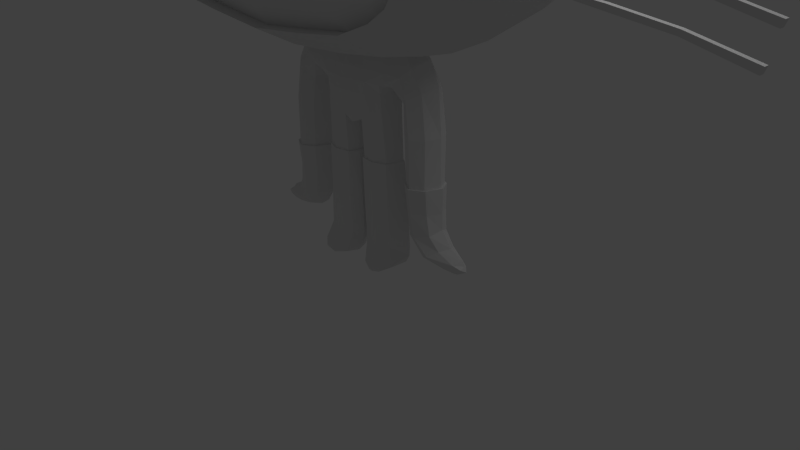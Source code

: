 # Source: megaman.blend  (saved by Blender 2.63.0; exported with 4.5.12 LTS)
import bpy
from mathutils import Matrix  # noqa: F401  (used for matrix-valued properties, if any)

bpy.ops.wm.read_factory_settings(use_empty=True)
scene = bpy.context.scene
scene.name = 'Scene'

# ---- collections
col_collection_1 = bpy.data.collections.new('Collection 1'); scene.collection.children.link(col_collection_1)

# ---- materials (node trees are filled in below, after node groups)
mat_color = bpy.data.materials.new('Color')
mat_color.alpha_threshold = 0.0
mat_color.use_transparent_shadow = False
mat_color.roughness = 0.5
mat_color.line_color = (0.0, 0.0, 0.0, 1.0)

# ---- material node trees

# ---- world
world_world = bpy.data.worlds.new('World'); scene.world = world_world
world_world.color = (0.05088, 0.05088, 0.05088)
world_world.use_sun_shadow = False
world_world.sun_shadow_jitter_overblur = 0.0
world_world.cycles.sampling_method = 'MANUAL'
world_world.cycles.sample_map_resolution = 256

# ---- cameras
cam_camera = bpy.data.cameras.new('Camera')
cam_camera.clip_end = 100.0
cam_camera.lens = 35.0
cam_camera.sensor_width = 32.0
cam_camera.sensor_height = 18.0
cam_camera.ortho_scale = 7.314
cam_camera.dof.focus_distance = 0.0
cam_camera.dof.aperture_fstop = 128.0

# ---- lights
light_lamp = bpy.data.lights.new('Lamp', 'POINT')
light_lamp.transmission_factor = 0.0
light_lamp.cutoff_distance = 30.0
light_lamp.energy = 100.0
light_lamp.shadow_buffer_clip_start = 1.001
light_lamp.shadow_soft_size = 1.0
light_lamp.shadow_maximum_resolution = 0.006
light_lamp.use_absolute_resolution = True
light_lamp.cycles.use_multiple_importance_sampling = False

# ---- meshes
me_cube = bpy.data.meshes.new('Cube')
me_cube.from_pydata([(1.175, -0.01715, 7.244), (2.47, -0.01715, 7.718), (2.612, -0.01715, 7.098), (2.539, -0.01715, 6.466), (2.494, -0.01715, 3.529), (1.831, -0.01715, 3.109), (0.724, 0.09475, 2.853), (-1.164e-10, 0.09887, 2.837), (0.7033, 1.051, 6.827), (-1.081e-10, -1.389, 6.591), (-1.164e-10, -1.677, 5.11), (0.7265, -1.652, 5.56), (1.31, -1.652, 5.597), (2.031, -1.652, 5.245), (2.175, -1.523, 4.001), (1.751, -1.523, 3.521), (0.7163, -1.523, 3.263), (-1.164e-10, -1.523, 3.192), (1.816, -0.4577, 6.774), (1.727, -0.01715, 7.563), (2.179, -0.2411, 7.281), (1.202, -0.01715, 1.909), (1.229, -0.01392, 1.005), (1.556, -0.01715, 0.514), (0.9962, -0.01715, 0.3993), (0.7089, -0.01715, 0.9945), (0.7125, -0.01715, 1.877), (2.239, -1.599, 4.667), (1.662, -1.652, 5.518), (0.3636, -1.622, 5.388), (2.78, -0.01715, 6.149), (1.157, -0.01715, 2.49), (0.7471, -0.01715, 0.6593), (0.5761, -0.01715, 2.321), (0.6144, -0.01305, 1.466), (0.5947, -0.2731, 0.1379), (0.1754, -0.2944, 0.08582), (2.237, 1.214, 4.395), (0.5667, 0.01004, 7.453), (1.024, -0.8225, 6.89), (1.954, -1.51, 3.677), (0.6766, -0.003357, 0.3667), (0.6516, -0.003357, 0.9152), (0.03494, -0.003357, 0.3542), (0.03368, -0.003357, 0.9106), (0.05747, -0.003357, 1.453), (0.06422, -0.003357, 1.869), (1.034, -0.01722, 2.77), (0.0, -0.2758, 1.867), (2.151, -1.084, 6.199), (1.589, -1.199, 6.357), (0.9174, -1.311, 6.479), (0.6784, -0.01715, 2.188), (-1.164e-10, -0.4107, 2.284), (1.329, -1.523, 3.344), (1.391, -0.01715, 2.955), (0.5759, -0.01715, 2.072), (0.3148, -0.2765, 2.023), (0.7333, -1.012, 2.968), (1.324, -0.9939, 3.037), (1.791, -1.012, 3.203), (2.255, -1.012, 3.509), (-1.164e-10, -0.5228, 2.842), (2.556, -1.019, 3.917), (2.238, -1.594, 4.402), (2.655, -1.04, 4.378), (2.636, -1.052, 4.823), (2.652, -1.057, 5.42), (2.817, -0.5518, 5.709), (2.065, -0.01715, 7.689), (2.58, -0.01715, 7.413), (2.625, -0.01715, 6.779), (0.3524, -0.3472, 0.03499), (2.463, -1.064, 5.79), (1.475, -0.4393, 6.945), (2.164, -0.325, 6.622), (0.9752, -0.302, 1.896), (1.204, -0.01715, 1.318), (0.7262, -0.01715, 1.321), (1.276, -0.01715, 0.3178), (0.9116, -0.281, 2.339), (0.9797, -0.2975, 1.319), (0.3293, -0.2835, 1.451), (0.3357, -0.2856, 0.3506), (0.6681, -0.003357, 0.2381), (0.3334, -0.2845, 0.9042), (1.379, -0.01715, 0.6073), (1.483, -0.01715, 0.3066), (1.236, -0.01715, 0.7939), (0.9776, -0.2834, 0.9986), (1.007, -0.2557, 0.6961), (1.187, -0.2305, 0.5033), (0.7922, -0.2498, 2.553), (0.5011, -0.212, 1.449), (0.1332, -0.2457, 1.447), (0.51, -0.2062, 0.9106), (0.1389, -0.2391, 0.9046), (0.5327, -0.202, 0.3663), (0.1357, -0.2157, 0.3541), (0.06005, -0.1209, 0.2159), (1.838, -1.652, 5.386), (-1.081e-10, 2.017, 5.983), (-1.081e-10, 1.403, 6.746), (-1.164e-10, 1.347, 3.25), (-1.164e-10, 0.6726, 2.969), (-1.164e-10, 2.201, 4.889), (1.52, 1.534, 4.86), (1.442, 1.362, 5.874), (1.255, 0.8361, 6.685), (1.547, 1.307, 3.964), (0.6754, 1.663, 5.921), (2.213, 1.082, 5.833), (2.21, 1.265, 4.846), (0.6821, 1.811, 4.867), (0.7092, 1.081, 6.73), (1.806, 0.512, 6.657), (2.301, 1.023, 4.09), (0.6924, 1.573, 3.895), (-1.164e-10, 1.887, 3.894), (0.6859, 1.144, 3.315), (1.473, 0.9439, 3.391), (0.7287, 0.605, 3.05), (1.442, 0.5707, 3.136), (2.426, 0.5389, 3.698), (-1.081e-10, -0.9915, 7.128), (-1.081e-10, -1.781, 5.708), (0.5368, -0.9833, 7.103), (1.189, 0.5043, 6.983), (-1.164e-10, -1.528, 5.102), (0.7258, -1.435, 5.565), (1.31, -1.435, 5.603), (1.972, -1.432, 5.251), (2.175, -1.362, 4.007), (1.75, -1.362, 3.527), (0.6884, -1.362, 3.269), (-1.164e-10, -1.362, 3.198), (-1.164e-10, -1.707, 3.996), (2.238, -1.49, 4.672), (1.534, -1.435, 5.524), (0.3529, -1.49, 5.398), (1.953, -1.348, 3.683), (1.328, -1.362, 3.35), (2.26, -1.433, 4.407), (1.773, -1.411, 5.408), (-1.081e-10, -1.268, 6.7), (1.288, -1.668, 4.004), (-1.164e-10, -1.676, 4.526), (2.631, -0.5761, 6.056), (2.378, -0.6361, 6.396), (-1.164e-10, -1.609, 4.839), (-1.164e-10, -1.666, 3.604), (1.277, -1.665, 4.531), (0.6775, -1.673, 4.529), (0.6828, -1.69, 3.996), (1.305, -1.574, 3.655), (0.6827, -1.628, 3.603), (0.6832, -1.635, 4.839), (1.264, -1.601, 4.861), (1.726, -1.538, 4.542), (1.693, -1.517, 4.888), (1.277, -1.492, 5.245), (0.6543, -1.515, 5.202), (1.746, -0.6767, 6.682), (1.374, -0.7046, 6.778), (2.41, -0.5113, 3.494), (2.693, -0.5159, 3.89), (1.811, -0.5143, 3.076), (1.377, -0.4975, 2.955), (0.7476, -0.508, 2.866), (-1.164e-10, -1.033, 2.931), (1.957, 0.3301, 6.972), (2.339, 0.07416, 7.538), (2.169, 0.1648, 7.286), (1.949, -0.3808, 6.918), (2.856, 1.028, 4.842), (2.905, 0.837, 5.428), (2.936, 0.337, 5.79), (2.936, -0.281, 5.79), (2.905, -0.781, 5.428), (2.856, -0.972, 4.842), (2.807, -0.781, 4.257), (2.776, -0.281, 3.895), (2.776, 0.337, 3.895), (2.807, 0.837, 4.257), (3.206, 0.8838, 4.856), (3.248, 0.7203, 5.358), (3.274, 0.2924, 5.667), (3.274, -0.2365, 5.667), (3.248, -0.6644, 5.358), (3.206, -0.8278, 4.856), (3.164, -0.6644, 4.355), (3.138, -0.2365, 4.045), (3.138, 0.2924, 4.045), (3.164, 0.7203, 4.355), (3.22, 0.696, 4.856), (3.253, 0.5684, 5.248), (3.274, 0.2344, 5.489), (3.274, -0.1785, 5.489), (3.253, -0.5125, 5.248), (3.22, -0.6401, 4.856), (3.187, -0.5125, 4.465), (3.167, -0.1785, 4.223), (3.167, 0.2344, 4.223), (3.187, 0.5684, 4.465), (-1.164e-10, -0.3614, 2.578), (0.3234, -0.3021, 2.58), (0.818, -1.595, 6.045), (2.078, 0.8445, 6.265), (1.365, 1.163, 6.298), (0.6207, 1.421, 6.344), (-1.081e-10, 1.765, 6.392), (2.519, 0.487, 6.215), (2.198, 0.3414, 6.531), (2.574, 0.712, 5.8), (1.451, -0.01715, 7.404), (0.5623, -0.2729, 2.567), (1.416, -0.1534, 0.4159), (1.626, -0.01715, 0.39), (0.3065, -0.3547, 2.287), (2.337, -0.1291, 7.542), (1.897, 0.7912, 3.504), (1.905, 0.4598, 3.305), (2.211, 1.206, 5.346), (1.533, 1.517, 4.399), (0.6872, 1.794, 4.406), (-1.164e-10, 2.133, 4.391), (-1.164e-10, 2.163, 5.442), (1.497, 1.509, 5.38), (0.6707, 1.806, 5.402), (1.731, -1.53, 4.005), (1.732, -1.464, 3.686), (1.644, -1.422, 5.245), (1.117, -0.5032, 7.07), (1.231, -1.259, 6.419), (0.7039, -1.151, 6.704), (0.7538, -1.315, 6.574), (0.3855, -1.744, 5.67), (1.431, -1.474, 6.011), (1.018, -1.652, 5.578), (1.018, -1.435, 5.584), (1.124, -1.538, 6.03), (0.7508, -1.706, 5.674), (1.05, -1.694, 5.685), (1.37, -1.644, 5.693), (1.9, -1.373, 5.917), (1.749, -1.589, 5.628), (2.209, -1.396, 5.705), (2.025, -1.573, 5.514), (2.449, -1.424, 5.392), (2.549, -1.333, 4.793), (2.231, -1.589, 5.318), (2.529, 1.059, 5.347), (2.539, 1.126, 4.552), (0.1462, -0.2562, 1.93), (0.4619, -0.2251, 2.058), (2.145, -1.49, 4.933), (2.15, -1.634, 4.956), (2.086, -0.671, 6.546), (2.287, -0.2633, 6.849), (2.395, -0.1765, 7.189), (2.287, 0.2276, 6.847), (2.398, 0.125, 7.19), (1.951, 0.1263, 7.421), (2.46, 0.06626, 7.475), (2.202, 0.06038, 7.614), (1.693, 0.2061, 7.175), (1.462, 0.3198, 6.958), (2.458, -0.1052, 7.477), (2.201, -0.07314, 7.616), (1.953, -0.1757, 7.422), (1.666, -0.2822, 7.141), (0.4492, -0.2323, 2.293), (0.8027, 0.215, 2.558), (0.9139, 0.1864, 2.338), (0.6188, -0.2101, 2.709), (0.975, 0.1955, 1.898), (0.9757, 0.1948, 1.315), (0.9767, 0.1894, 1.005), (1.017, 0.1799, 0.6992), (0.908, -0.1818, 2.673), (1.187, 0.1404, 0.5033), (1.416, 0.1074, 0.4159), (0.06063, -0.108, 1.868), (-1.164e-10, -0.2775, 2.809), (0.3463, -0.2048, 2.816), (0.3325, -0.2577, 2.707), (-1.164e-10, -0.2969, 2.708), (0.3441, 0.1415, 2.828), (0.172, 0.1262, 2.832), (0.6839, 0.2099, 2.423), (0.8212, 0.1573, 1.897), (0.8263, 0.1501, 1.314), (1.151, -0.1894, 0.9989), (0.8322, -0.203, 1.32), (1.132, -0.2069, 1.312), (1.131, -0.1986, 1.905), (1.06, -0.1793, 2.414), (0.8329, -0.1888, 0.9978), (0.8127, -0.2046, 1.889), (0.7764, -0.1795, 2.243), (0.68, -0.2607, 2.426), (0.5161, -0.3037, 2.428), (0.3297, 0.1326, 1.452), (0.3151, 0.1344, 2.025), (0.3399, 0.1554, 0.3655), (0.3331, 0.139, 0.9086), (0.0, 0.0499, 1.859), (-1.164e-10, 0.2226, 2.283), (-1.164e-10, 0.2252, 2.578), (-1.164e-10, 0.1617, 2.708), (0.3237, 0.227, 2.576), (0.3033, 0.2292, 2.286), (0.7571, 0.1582, 2.241), (0.8322, 0.1388, 1.004), (0.8693, -0.1834, 0.6644), (1.071, -0.1627, 0.4305), (1.055, 0.1437, 2.417), (0.9048, 0.1337, 2.671), (1.121, 0.1443, 1.91), (1.174, 0.1147, 0.7385), (1.117, 0.1353, 1.316), (1.134, 0.1435, 0.996), (1.184, -0.1806, 0.746), (1.303, -0.1473, 0.5771), (1.506, -0.1235, 0.4703), (1.3, 0.102, 0.572), (1.486, 0.06695, 0.4649), (0.3141, -0.3513, 2.43), (0.1403, 0.09504, 1.452), (0.1369, 0.09495, 0.9035), (1.346, 0.05949, 0.3609), (1.486, 0.04363, 0.3504), (0.858, 0.1221, 0.6653), (1.062, 0.0927, 0.4325), (1.534, -0.1125, 0.4021), (1.6, -0.09578, 0.4372), (1.517, 0.05527, 0.3979), (1.599, -0.01958, 0.4573), (1.556, 0.04678, 0.4274), (3.148, 0.6194, 4.874), (3.177, 0.5065, 5.221), (3.195, 0.2108, 5.435), (3.195, -0.1548, 5.435), (3.177, -0.4505, 5.221), (3.148, -0.5635, 4.874), (3.119, -0.4505, 4.528), (3.101, -0.1548, 4.314), (3.101, 0.2108, 4.314), (3.119, 0.5065, 4.528), (3.148, 0.02798, 4.874), (0.1492, 0.09253, 1.933), (0.1365, 0.1149, 0.3712), (0.3434, 0.1448, 0.2289), (0.5212, 0.1166, 0.3657), (0.4547, 0.1647, 2.302), (0.4616, 0.0702, 2.057), (0.4845, 0.06748, 1.46), (0.506, 0.08105, 0.9081), (0.1569, 0.09873, 0.2408), (0.522, 0.1127, 0.2303), (0.3481, 0.07881, 0.02664), (0.348, 0.1133, 0.06734), (0.605, 0.00198, 0.1299), (0.4996, 0.1121, 0.07163), (0.1794, 0.02489, 0.08571), (0.9292, -0.01715, 2.882), (0.3339, 0.1749, 2.708), (0.6194, 0.1543, 2.712), (0.5632, 0.2116, 2.571), (0.1498, 0.2329, 2.284), (0.1473, -0.3967, 2.284), (0.1619, 0.2218, 2.578), (0.1537, -0.3427, 2.578), (0.07918, -0.003357, 1.456), (0.1473, -0.2278, 1.452), (0.3235, -0.266, 1.454), (0.3218, 0.1188, 1.456), (0.4663, 0.05657, 1.462), (0.5923, -0.01513, 1.469), (0.4906, -0.1961, 1.455), (0.1468, 0.07956, 1.455), (0.4939, -0.3566, 0.07991), (0.8467, -0.01715, 0.5029), (0.7358, -0.1245, 2.859), (0.1505, -0.3866, 2.431), (-1.164e-10, -0.3924, 2.431), (0.3738, -0.5154, 2.854), (1.343, -0.09809, 0.3562), (1.49, -0.07457, 0.3427), (-1.164e-10, 0.2395, 2.433), (0.1558, 0.2444, 2.431), (0.3135, 0.2421, 2.431), (0.509, 0.2146, 2.433), (0.1662, -0.2773, 2.708), (0.167, 0.1732, 2.708), (0.1731, -0.2494, 2.812), (0.07591, -0.1156, 1.454), (0.4954, -0.1334, 0.05688), (0.05384, -0.1245, 1.45), (0.03516, -0.1212, 0.9076), (0.0342, -0.1095, 0.3541), (0.127, -0.1299, 0.07144), (0.3518, -0.1342, 0.007283), (0.3523, -0.388, 0.0799), (1.239, -0.01438, 1.318), (0.6909, -0.02088, 1.322), (0.9792, -0.3192, 1.316), (0.9762, 0.2176, 1.303), (0.8186, 0.171, 1.307), (0.8209, -0.2233, 1.319), (1.16, -0.2206, 1.317), (1.137, 0.1514, 1.303), (-1.081e-10, -0.6463, 7.296), (-1.081e-10, -1.214, 6.965), (0.5099, -1.14, 6.967), (0.5638, -0.6414, 7.281), (-1.081e-10, 0.1457, 7.507), (0.7733, 0.5327, 7.036), (-1.081e-10, 0.6651, 7.258), (-1.081e-10, 1.375, 6.873), (0.8537, 0.9967, 6.716), (0.7202, -0.872, 6.96), (0.6424, 0.555, 7.168), (0.7214, -0.5549, 7.135), (0.7011, -0.01715, 7.33), (-1.081e-10, -1.511, 6.608), (0.5725, -1.511, 6.593), (0.575, -1.855, 5.985), (-1.081e-10, -1.855, 5.985), (0.7571, -1.715, 5.73), (0.7522, -1.616, 6.051), (2.859, -0.7822, 3.912), (4.966, -0.7822, 3.593), (3.691, -0.7822, 3.827), (4.329, -0.7822, 3.747), (3.277, -0.7822, 3.88), (4.991, -0.7822, 3.66), (4.343, -0.7822, 3.801), (3.695, -0.7822, 3.886), (2.863, -0.7822, 3.947), (3.279, -0.7822, 3.923), (2.859, -0.8372, 3.912), (4.966, -0.8372, 3.593), (3.691, -0.8372, 3.827), (4.329, -0.8372, 3.747), (3.277, -0.8372, 3.88), (4.991, -0.8372, 3.66), (4.343, -0.8372, 3.801), (3.695, -0.8372, 3.886), (2.863, -0.8372, 3.947), (3.279, -0.8372, 3.923), (2.672, -0.8362, 3.962), (2.681, -0.7822, 3.962), (2.659, -0.8357, 3.925), (2.666, -0.7884, 3.924), (5.046, -0.7822, 3.925), (3.77, -0.7822, 4.112), (4.408, -0.7822, 4.074), (3.357, -0.7822, 4.139), (5.071, -0.7822, 3.992), (4.423, -0.7822, 4.128), (3.774, -0.7822, 4.171), (3.359, -0.7822, 4.182), (5.046, -0.8372, 3.925), (3.77, -0.8372, 4.112), (4.408, -0.8372, 4.074), (3.357, -0.8372, 4.139), (5.071, -0.8372, 3.992), (4.423, -0.8372, 4.128), (3.774, -0.8372, 4.171), (3.359, -0.8372, 4.182), (2.743, -0.8326, 4.184), (2.738, -0.8308, 4.147), (3.357, -0.785, 4.139), (3.359, -0.785, 4.182), (2.78, -0.7887, 4.184), (2.753, -0.7869, 4.147)], [(119, 120), (65, 142), (36, 361), (97, 304), (22, 277), (317, 92), (317, 274), (102, 420), (435, 441)], [(134, 135, 17, 16), (29, 139, 129, 11), (142, 64, 27, 137), (129, 239, 238, 11), (140, 40, 14, 132), (143, 131, 13, 100), (141, 54, 15, 133), (138, 28, 12, 130), (142, 132, 14, 64), (140, 133, 15, 40), (143, 100, 28, 138), (141, 134, 16, 54), (191, 190, 180, 181), (185, 184, 174, 175), (192, 191, 181, 182), (186, 185, 175, 176), (193, 192, 182, 183), (187, 186, 176, 177), (193, 183, 174, 184), (188, 187, 177, 178), (189, 188, 178, 179), (190, 189, 179, 180), (200, 199, 189, 190), (201, 200, 190, 191), (195, 194, 184, 185), (202, 201, 191, 192), (196, 195, 185, 186), (203, 202, 192, 193), (197, 196, 186, 187), (203, 193, 184, 194), (198, 197, 187, 188), (199, 198, 188, 189), (139, 29, 10, 128), (239, 130, 12, 238), (263, 1, 70), (263, 171, 1), (1, 171, 264), (70, 1, 267), (267, 1, 219), (219, 1, 268), (268, 1, 69), (267, 259, 2, 70), (71, 2, 259, 258), (259, 20, 173, 258), (267, 219, 20, 259), (269, 20, 219, 268), (171, 172, 262, 264), (264, 262, 19, 69), (69, 1, 264), (263, 261, 172, 171), (70, 2, 261, 263), (260, 170, 172, 261), (260, 261, 2, 71), (270, 173, 20, 269), (69, 19, 269, 268), (270, 269, 19, 214), (258, 173, 18, 75), (74, 18, 173, 270), (258, 75, 3, 71), (115, 170, 260, 212), (71, 3, 212, 260), (214, 0, 74, 270), (265, 262, 172, 170), (265, 214, 19, 262), (266, 265, 170, 115), (115, 127, 266), (265, 266, 0, 214), (163, 162, 18, 74), (257, 49, 148), (75, 18, 162, 257), (246, 73, 49), (244, 246, 49), (162, 50, 257), (257, 50, 49), (244, 49, 50, 237), (148, 3, 75, 257), (209, 210, 102, 114), (416, 38, 422, 418), (144, 234, 414, 413), (420, 8, 422, 417), (126, 421, 423, 415), (211, 212, 3, 30), (147, 148, 49, 73), (207, 115, 212, 211), (233, 163, 39, 51), (50, 162, 163, 233), (237, 50, 233, 240), (240, 233, 51, 206), (9, 235, 234, 144), (237, 240, 242, 243), (241, 242, 240, 429), (244, 237, 243, 245), (118, 117, 119, 103), (228, 113, 105, 226), (225, 105, 113, 224), (228, 110, 107, 227), (111, 222, 227, 107), (37, 223, 106, 112), (113, 106, 223, 224), (220, 120, 109), (117, 109, 120, 122, 121, 119), (227, 222, 112, 106), (112, 222, 251), (227, 106, 113, 228), (117, 224, 223, 109), (117, 118, 225, 224), (221, 4, 5), (242, 238, 12, 243), (58, 16, 17, 169), (67, 66, 179, 178), (180, 179, 66, 65), (55, 122, 221, 5), (5, 166, 167, 55), (181, 165, 164, 4), (166, 60, 59, 167), (60, 166, 164, 61), (63, 472, 471, 65), (67, 68, 147, 73), (221, 123, 4), (182, 4, 123), (120, 220, 221, 122), (221, 220, 123), (30, 147, 68, 177), (452, 476, 472, 451), (30, 177, 176), (68, 67, 178, 177), (30, 176, 213, 211), (344, 343, 198, 199), (249, 27, 64), (420, 209, 114), (209, 110, 101, 210), (226, 101, 110, 228), (208, 209, 420), (115, 207, 208, 108), (107, 110, 209, 208), (208, 207, 111, 107), (127, 115, 108), (112, 252, 37), (116, 220, 109), (37, 116, 109, 223), (183, 123, 116), (220, 116, 123), (266, 127, 0), (174, 251, 175), (175, 213, 176), (182, 123, 183), (174, 183, 252), (251, 174, 112), (174, 252, 112), (183, 116, 252), (252, 116, 37), (111, 207, 211, 213), (111, 213, 251, 222), (251, 213, 175), (234, 235, 51), (61, 164, 165, 63), (180, 165, 181), (182, 181, 4), (39, 421, 234, 51), (0, 232, 74), (232, 39, 163, 74), (30, 3, 148, 147), (244, 247, 246), (245, 247, 244), (246, 67, 73), (248, 67, 246), (65, 64, 14, 63), (61, 63, 14, 40), (236, 125, 29), (29, 125, 10), (61, 40, 15, 60), (59, 60, 15, 54), (58, 168, 167, 59), (59, 54, 16, 58), (250, 249, 248), (250, 248, 246, 247), (66, 67, 248, 249), (249, 65, 66), (247, 100, 13, 250), (247, 245, 28, 100), (250, 27, 249), (28, 245, 243, 12), (65, 249, 64), (236, 29, 11, 241), (242, 241, 11, 238), (4, 164, 166, 5), (345, 344, 199, 200), (346, 345, 200, 201), (340, 339, 194, 195), (347, 346, 201, 202), (341, 340, 195, 196), (348, 347, 202, 203), (342, 341, 196, 197), (348, 203, 194, 339), (343, 342, 197, 198), (342, 349, 341), (343, 349, 342), (344, 349, 343), (341, 349, 340), (347, 349, 346), (348, 339, 349), (340, 349, 339), (348, 349, 347), (346, 349, 345), (345, 349, 344), (58, 386, 168), (386, 169, 62), (386, 58, 169), (155, 153, 136, 150), (156, 149, 146, 152), (152, 153, 145, 151), (157, 156, 152, 151), (159, 157, 151, 158), (146, 136, 153, 152), (158, 151, 145, 229), (145, 153, 155, 154), (255, 256, 13, 131), (159, 255, 131, 231), (161, 128, 149, 156), (137, 255, 159, 158), (157, 160, 161, 156), (157, 159, 231, 160), (230, 140, 132, 229), (230, 133, 140), (155, 134, 141, 154), (150, 135, 134, 155), (133, 230, 154, 141), (230, 229, 145, 154), (231, 143, 138), (139, 161, 129), (161, 139, 128), (158, 142, 137), (158, 229, 132, 142), (231, 138, 130, 160), (161, 239, 129), (160, 130, 239), (160, 239, 161), (323, 324, 23, 86), (326, 325, 86, 23), (330, 79, 24, 333), (320, 318, 21, 77), (337, 23, 324, 335), (23, 337, 338, 326), (318, 316, 31, 21), (331, 217, 87), (88, 86, 325, 319), (86, 88, 322, 323), (323, 322, 90, 91), (335, 334, 217), (324, 323, 91, 216), (334, 335, 324, 216), (336, 217, 331), (337, 335, 217), (338, 217, 336), (338, 337, 217), (294, 77, 21, 295), (76, 81, 294, 295), (88, 22, 292, 322), (89, 90, 322, 292), (21, 31, 296, 295), (295, 296, 80, 76), (31, 47, 279, 296), (296, 279, 92, 80), (316, 317, 47, 31), (316, 318, 275, 273), (318, 320, 276, 275), (319, 321, 22, 88), (321, 319, 278, 277), (325, 280, 278, 319), (325, 326, 281, 280), (277, 278, 332, 313), (80, 92, 300, 299), (76, 80, 299, 298), (298, 293, 81, 76), (297, 314, 90, 89), (334, 388, 217), (217, 388, 87), (388, 334, 216, 387), (314, 315, 91, 90), (315, 387, 216, 91), (382, 315, 314), (314, 32, 382), (314, 297, 25, 32), (32, 25, 313, 332), (382, 32, 332), (332, 278, 280, 333), (332, 333, 382), (280, 281, 330, 333), (336, 281, 326, 338), (87, 388, 387, 79), (79, 387, 315, 24), (315, 382, 24), (382, 333, 24), (331, 330, 281, 336), (331, 87, 79, 330), (316, 273, 272, 317), (273, 275, 290, 312), (293, 298, 26, 78), (275, 276, 291, 290), (279, 47, 383), (279, 383, 274), (274, 285, 205, 215), (301, 300, 92, 215), (215, 92, 279, 274), (299, 52, 26, 298), (299, 300, 33, 52), (271, 218, 57, 254), (215, 205, 327, 301), (327, 218, 271, 301), (355, 303, 311, 354), (167, 365, 55), (365, 167, 168, 383), (301, 33, 300), (272, 273, 312, 289), (52, 33, 289, 312), (312, 290, 26, 52), (78, 26, 290, 291), (384, 370, 218, 327), (254, 57, 375, 379), (327, 205, 372, 384), (372, 204, 385, 384), (384, 385, 53, 370), (393, 372, 205, 285), (253, 57, 218, 370), (56, 33, 271, 254), (355, 354, 33, 56), (393, 286, 204, 372), (394, 371, 308, 309), (366, 310, 371, 394), (367, 368, 310, 366), (392, 391, 310, 368), (371, 310, 391, 390), (390, 389, 308, 371), (390, 369, 307, 389), (391, 311, 369, 390), (392, 368, 272, 289), (383, 47, 365), (365, 47, 6), (6, 317, 367), (6, 47, 317), (317, 272, 368, 367), (143, 231, 131), (393, 285, 284, 395), (392, 354, 311, 391), (289, 354, 392), (289, 33, 354), (271, 33, 301), (395, 283, 286, 393), (274, 383, 284), (274, 284, 285), (121, 365, 6), (6, 367, 287), (288, 287, 366, 394), (287, 367, 366), (365, 121, 122), (365, 122, 55), (370, 53, 48, 253), (282, 253, 48), (288, 394, 309, 7), (379, 378, 56, 254), (369, 311, 303, 350), (369, 350, 306, 307), (93, 95, 42, 34), (34, 42, 357, 356), (95, 93, 82, 85), (374, 396, 398, 94), (328, 302, 305, 329), (329, 44, 45, 328), (85, 82, 94, 96), (85, 83, 97, 95), (96, 98, 83, 85), (356, 357, 305, 302), (41, 42, 95, 97), (304, 305, 357, 353), (351, 329, 305, 304), (353, 357, 42, 41), (350, 46, 306), (373, 46, 350, 380), (94, 398, 399, 96), (351, 304, 352, 358), (99, 43, 351, 358), (43, 44, 329, 351), (84, 41, 97), (36, 83, 98), (396, 373, 45, 398), (99, 36, 98), (359, 352, 304, 353), (359, 353, 41, 84), (97, 35, 84), (97, 83, 35), (84, 35, 362), (358, 352, 361, 364), (364, 99, 358), (363, 361, 352, 359), (359, 84, 362), (397, 363, 362), (397, 362, 35), (359, 362, 363), (253, 374, 375, 57), (375, 374, 94, 82), (379, 375, 82, 93), (378, 379, 93, 34), (377, 355, 56, 378), (328, 380, 376, 302), (377, 376, 303, 355), (377, 378, 34, 356), (377, 356, 302, 376), (380, 328, 45, 373), (96, 399, 400, 98), (98, 400, 99), (44, 399, 398, 45), (83, 381, 35), (364, 361, 360), (361, 363, 360), (386, 284, 383, 168), (386, 395, 284), (395, 386, 62), (283, 395, 62), (121, 104, 103, 119), (104, 121, 287), (287, 121, 6), (396, 374, 253, 282), (376, 380, 350, 303), (373, 396, 282, 46), (403, 36, 72), (403, 83, 36), (381, 83, 403), (403, 72, 381), (381, 397, 35), (99, 401, 36), (72, 36, 402), (402, 397, 381), (364, 401, 99), (402, 36, 401), (381, 72, 402), (397, 402, 360, 363), (402, 364, 360), (402, 401, 364), (99, 400, 43), (43, 400, 399, 44), (255, 137, 27, 256), (256, 250, 13), (27, 250, 256), (46, 48, 306), (46, 282, 48), (411, 407, 276, 320), (408, 405, 78, 291), (320, 77, 404, 411), (294, 81, 406, 410), (410, 404, 77, 294), (409, 406, 81, 293), (291, 276, 407, 408), (293, 78, 405, 409), (297, 89, 406, 409), (89, 292, 410, 406), (410, 292, 22, 404), (321, 411, 404, 22), (297, 409, 405, 25), (408, 313, 25, 405), (313, 408, 407, 277), (411, 321, 277, 407), (421, 39, 232, 423), (419, 418, 422, 8), (8, 420, 114), (126, 124, 413, 414), (412, 124, 126, 415), (415, 423, 424, 38), (424, 423, 232, 0), (234, 421, 126, 414), (38, 424, 417, 422), (417, 424, 0, 127), (415, 38, 416, 412), (208, 420, 108), (417, 127, 108, 420), (8, 114, 102, 419), (428, 427, 426, 425), (235, 9, 425, 426), (428, 125, 429, 427), (430, 206, 51, 235), (429, 236, 241), (426, 427, 430, 235), (206, 430, 429), (430, 427, 429), (429, 125, 236), (206, 429, 240), (288, 104, 287), (288, 7, 104), (442, 432, 436, 446), (446, 436, 437, 447), (447, 437, 438, 448), (444, 434, 432, 442), (450, 440, 439, 449), (445, 441, 431, 435), (450, 448, 438, 440), (444, 443, 433, 434), (445, 435, 433, 443), (444, 442, 446, 447), (440, 438, 433, 435), (434, 433, 438, 437), (437, 436, 432, 434), (447, 448, 443, 444), (445, 443, 448, 450), (450, 449, 441, 445), (435, 431, 439, 440), (165, 452, 454), (475, 471, 472, 476), (451, 63, 453), (165, 454, 453, 63), (65, 471, 475, 180), (453, 441, 449, 451), (454, 452, 439, 431), (441, 453, 454, 431), (451, 449, 439, 452), (463, 467, 459, 455), (467, 468, 460, 459), (468, 469, 461, 460), (465, 463, 455, 457), (470, 462, 461, 469), (465, 457, 456, 464), (466, 464, 456, 458), (465, 468, 467, 463), (462, 458, 456, 461), (457, 460, 461, 456), (460, 457, 455, 459), (468, 465, 464, 469), (466, 470, 469, 464), (473, 474, 470, 466), (474, 475, 471, 470), (473, 466, 472, 476), (473, 476, 475, 474), (472, 63, 451), (165, 476, 452), (475, 165, 180), (165, 475, 476), (471, 472, 466, 470)])
_uv = me_cube.uv_layers.new(name='UVMap')
_uv.uv.foreach_set('vector', [0.1547, 0.341, 0.08933, 0.288, 0.1063, 0.2691, 0.1693, 0.3296, 0.06261, 0.6013, 0.06844, 0.5845, 0.1147, 0.5913, 0.114, 0.6149, 0.2363, 0.4836, 0.2458, 0.4852, 0.2425, 0.5043, 0.2343, 0.502, 0.1147, 0.5913, 0.1424, 0.587, 0.1473, 0.6088, 0.114, 0.6149, 0.2298, 0.4303, 0.2407, 0.426, 0.2476, 0.4556, 0.2368, 0.4559, 0.2018, 0.557, 0.214, 0.5444, 0.2295, 0.5494, 0.2184, 0.5651, 0.2009, 0.384, 0.2116, 0.375, 0.2324, 0.4081, 0.2222, 0.4144, 0.186, 0.5706, 0.2063, 0.5799, 0.1773, 0.5997, 0.1689, 0.5811, 0.2363, 0.4836, 0.2368, 0.4559, 0.2476, 0.4556, 0.2458, 0.4852, 0.2298, 0.4303, 0.2222, 0.4144, 0.2324, 0.4081, 0.2407, 0.426, 0.2018, 0.557, 0.2184, 0.5651, 0.2063, 0.5799, 0.186, 0.5706, 0.2009, 0.384, 0.1547, 0.341, 0.1693, 0.3296, 0.2116, 0.375, 0.3477, 0.4755, 0.3282, 0.4916, 0.3115, 0.4791, 0.3409, 0.455, 0.3924, 0.5352, 0.399, 0.513, 0.4172, 0.511, 0.4081, 0.5439, 0.3728, 0.4755, 0.3477, 0.4755, 0.3409, 0.455, 0.3791, 0.4551, 0.3747, 0.5501, 0.3924, 0.5352, 0.4081, 0.5439, 0.3821, 0.5668, 0.3921, 0.4906, 0.3728, 0.4755, 0.3791, 0.4551, 0.4073, 0.4785, 0.3512, 0.5512, 0.3747, 0.5501, 0.3821, 0.5668, 0.3462, 0.569, 0.3921, 0.4906, 0.4073, 0.4785, 0.4172, 0.511, 0.399, 0.513, 0.3315, 0.5384, 0.3512, 0.5512, 0.3462, 0.569, 0.3162, 0.5493, 0.3226, 0.5159, 0.3315, 0.5384, 0.3162, 0.5493, 0.3031, 0.5154, 0.3282, 0.4916, 0.3226, 0.5159, 0.3031, 0.5154, 0.3115, 0.4791, 0.3357, 0.4965, 0.3311, 0.5153, 0.3226, 0.5159, 0.3282, 0.4916, 0.3508, 0.4842, 0.3357, 0.4965, 0.3282, 0.4916, 0.3477, 0.4755, 0.3857, 0.5306, 0.3909, 0.5131, 0.399, 0.513, 0.3924, 0.5352, 0.3701, 0.484, 0.3508, 0.4842, 0.3477, 0.4755, 0.3728, 0.4755, 0.3717, 0.5422, 0.3857, 0.5306, 0.3924, 0.5352, 0.3747, 0.5501, 0.3852, 0.4955, 0.3701, 0.484, 0.3728, 0.4755, 0.3921, 0.4906, 0.3533, 0.5431, 0.3717, 0.5422, 0.3747, 0.5501, 0.3512, 0.5512, 0.3852, 0.4955, 0.3921, 0.4906, 0.399, 0.513, 0.3909, 0.5131, 0.3379, 0.5329, 0.3533, 0.5431, 0.3512, 0.5512, 0.3315, 0.5384, 0.3311, 0.5153, 0.3379, 0.5329, 0.3315, 0.5384, 0.3226, 0.5159, 0.06844, 0.5845, 0.06261, 0.6013, 0.0, 0.5728, 0.01402, 0.5508, 0.1424, 0.587, 0.1689, 0.5811, 0.1773, 0.5997, 0.1473, 0.6088, 0.8867, 0.2465, 0.8586, 0.2418, 0.8942, 0.2306, 0.8867, 0.2465, 0.8787, 0.2581, 0.8586, 0.2418, 0.8586, 0.2418, 0.8787, 0.2581, 0.8696, 0.2701, 0.8237, 0.2306, 0.8586, 0.2418, 0.831, 0.2466, 0.831, 0.2466, 0.8586, 0.2418, 0.8384, 0.2585, 0.8384, 0.2585, 0.8586, 0.2418, 0.8489, 0.2701, 0.8489, 0.2701, 0.8586, 0.2418, 0.8585, 0.281, 0.831, 0.2466, 0.8019, 0.2584, 0.7895, 0.2311, 0.8237, 0.2306, 0.7557, 0.2343, 0.7895, 0.2311, 0.8019, 0.2584, 0.7686, 0.2772, 0.8019, 0.2584, 0.814, 0.2799, 0.7815, 0.3129, 0.7686, 0.2772, 0.831, 0.2466, 0.8384, 0.2585, 0.814, 0.2799, 0.8019, 0.2584, 0.8338, 0.2977, 0.814, 0.2799, 0.8384, 0.2585, 0.8489, 0.2701, 0.8787, 0.2581, 0.9019, 0.2815, 0.8822, 0.2987, 0.8696, 0.2701, 0.8696, 0.2701, 0.8822, 0.2987, 0.858, 0.3128, 0.8585, 0.281, 0.8585, 0.281, 0.8586, 0.2418, 0.8696, 0.2701, 0.8867, 0.2465, 0.9165, 0.2588, 0.9019, 0.2815, 0.8787, 0.2581, 0.8942, 0.2306, 0.9301, 0.2315, 0.9165, 0.2588, 0.8867, 0.2465, 0.9518, 0.2807, 0.9307, 0.3152, 0.9019, 0.2815, 0.9165, 0.2588, 0.9518, 0.2807, 0.9165, 0.2588, 0.9301, 0.2315, 0.9659, 0.2351, 0.814, 0.3343, 0.7815, 0.3129, 0.814, 0.2799, 0.8338, 0.2977, 0.8585, 0.281, 0.858, 0.3128, 0.8338, 0.2977, 0.8489, 0.2701, 0.814, 0.3343, 0.8338, 0.2977, 0.858, 0.3128, 0.8571, 0.3435, 0.7686, 0.2772, 0.7815, 0.3129, 0.7688, 0.331, 0.7471, 0.2947, 0.7949, 0.3613, 0.7688, 0.331, 0.7815, 0.3129, 0.814, 0.3343, 0.7686, 0.2772, 0.7471, 0.2947, 0.7233, 0.2462, 0.7557, 0.2343, 0.9617, 0.3453, 0.9307, 0.3152, 0.9518, 0.2807, 0.9843, 0.3017, 0.9659, 0.2351, 1.0, 0.248, 0.9843, 0.3017, 0.9518, 0.2807, 0.8571, 0.3435, 0.856, 0.3768, 0.7949, 0.3613, 0.814, 0.3343, 0.8969, 0.3328, 0.8822, 0.2987, 0.9019, 0.2815, 0.9307, 0.3152, 0.8969, 0.3328, 0.8571, 0.3435, 0.858, 0.3128, 0.8822, 0.2987, 0.9113, 0.3656, 0.8969, 0.3328, 0.9307, 0.3152, 0.9617, 0.3453, 0.4168, 0.6655, 0.4342, 0.7325, 0.406, 0.7108, 0.8969, 0.3328, 0.9113, 0.3656, 0.856, 0.3768, 0.8571, 0.3435, 0.2952, 0.712, 0.3082, 0.6763, 0.3306, 0.6777, 0.3297, 0.7142, 0.3153, 0.6461, 0.2828, 0.6175, 0.3222, 0.6221, 0.3435, 0.6461, 0.3306, 0.6777, 0.3082, 0.6763, 0.3153, 0.6461, 0.2587, 0.5802, 0.2893, 0.5806, 0.2828, 0.6175, 0.246, 0.6071, 0.2587, 0.5802, 0.2828, 0.6175, 0.3082, 0.6763, 0.2511, 0.658, 0.3153, 0.6461, 0.3153, 0.6461, 0.2511, 0.658, 0.2828, 0.6175, 0.246, 0.6071, 0.2828, 0.6175, 0.2511, 0.658, 0.2111, 0.6354, 0.3222, 0.6221, 0.3645, 0.6169, 0.3435, 0.6461, 0.3153, 0.6461, 0.581, 0.6932, 0.6786, 0.7244, 0.6321, 0.7895, 0.5298, 0.7404, 0.4184, 0.9285, 0.3875, 0.8402, 0.4618, 0.8029, 0.5136, 0.8889, 0.1316, 0.8404, 0.2104, 0.7634, 0.2165, 0.8097, 0.1679, 0.8734, 0.5119, 0.7299, 0.5243, 0.7504, 0.4618, 0.8029, 0.4563, 0.7783, 0.2427, 0.8198, 0.2575, 0.7875, 0.3047, 0.8027, 0.2945, 0.833, 0.3978, 0.6019, 0.394, 0.6356, 0.3645, 0.6169, 0.363, 0.592, 0.3265, 0.5932, 0.3222, 0.6221, 0.2828, 0.6175, 0.2893, 0.5806, 0.4353, 0.6193, 0.4168, 0.6655, 0.394, 0.6356, 0.3978, 0.6019, 0.2261, 0.6874, 0.2952, 0.712, 0.2735, 0.7503, 0.2006, 0.7172, 0.2511, 0.658, 0.3082, 0.6763, 0.2952, 0.712, 0.2261, 0.6874, 0.2111, 0.6354, 0.2511, 0.658, 0.2261, 0.6874, 0.1826, 0.653, 0.1826, 0.653, 0.2261, 0.6874, 0.2006, 0.7172, 0.1512, 0.6715, 0.1107, 0.8193, 0.1908, 0.7405, 0.2104, 0.7634, 0.1316, 0.8404, 0.2111, 0.6354, 0.1826, 0.653, 0.1546, 0.6194, 0.1871, 0.6067, 0.1209, 0.6298, 0.1546, 0.6194, 0.1826, 0.653, 0.124, 0.6365, 0.246, 0.6071, 0.2111, 0.6354, 0.1871, 0.6067, 0.2183, 0.5873, 0.6777, 0.3516, 0.5819, 0.3796, 0.5311, 0.3058, 0.6131, 0.2565, 0.6199, 0.5665, 0.6181, 0.4995, 0.7233, 0.4947, 0.7233, 0.5753, 0.7095, 0.4235, 0.7233, 0.4947, 0.6181, 0.4995, 0.6092, 0.4427, 0.6199, 0.5665, 0.6038, 0.6331, 0.5138, 0.6063, 0.5231, 0.556, 0.4478, 0.582, 0.4588, 0.5462, 0.5231, 0.556, 0.5138, 0.6063, 0.4523, 0.4764, 0.5144, 0.4627, 0.5226, 0.5059, 0.4607, 0.5091, 0.6181, 0.4995, 0.5226, 0.5059, 0.5144, 0.4627, 0.6092, 0.4427, 0.4296, 0.3959, 0.4583, 0.3648, 0.4934, 0.4218, 0.5819, 0.3796, 0.4934, 0.4218, 0.4583, 0.3648, 0.4214, 0.3366, 0.4666, 0.2567, 0.5311, 0.3058, 0.5231, 0.556, 0.4588, 0.5462, 0.4607, 0.5091, 0.5226, 0.5059, 0.4607, 0.5091, 0.4588, 0.5462, 0.435, 0.5433, 0.5231, 0.556, 0.5226, 0.5059, 0.6181, 0.4995, 0.6199, 0.5665, 0.5819, 0.3796, 0.6092, 0.4427, 0.5144, 0.4627, 0.4934, 0.4218, 0.5819, 0.3796, 0.6777, 0.3516, 0.7095, 0.4235, 0.6092, 0.4427, 0.3999, 0.3794, 0.3574, 0.4238, 0.3579, 0.3599, 0.1546, 0.6194, 0.1473, 0.6088, 0.1773, 0.5997, 0.1871, 0.6067, 0.2197, 0.2834, 0.1693, 0.3296, 0.1063, 0.2691, 0.1574, 0.2177, 0.293, 0.5526, 0.2895, 0.5145, 0.3031, 0.5154, 0.3162, 0.5493, 0.3115, 0.4791, 0.3031, 0.5154, 0.2895, 0.5145, 0.2922, 0.4862, 0.3589, 0.3089, 0.4214, 0.3366, 0.3999, 0.3794, 0.3579, 0.3599, 0.3579, 0.3599, 0.3143, 0.3621, 0.3066, 0.3186, 0.3589, 0.3089, 0.3409, 0.455, 0.326, 0.453, 0.3229, 0.4196, 0.3574, 0.4238, 0.3143, 0.3621, 0.2731, 0.3784, 0.2562, 0.3366, 0.3066, 0.3186, 0.2731, 0.3784, 0.3143, 0.3621, 0.3229, 0.4196, 0.2856, 0.4197, 0.2921, 0.4546, 0.3074, 0.4716, 0.3071, 0.474, 0.2922, 0.4862, 0.293, 0.5526, 0.3284, 0.5681, 0.3265, 0.5932, 0.2893, 0.5806, 0.3999, 0.3794, 0.3973, 0.4314, 0.3574, 0.4238, 0.3791, 0.4551, 0.3574, 0.4238, 0.3973, 0.4314, 0.4583, 0.3648, 0.4296, 0.3959, 0.3999, 0.3794, 0.4214, 0.3366, 0.3999, 0.3794, 0.4296, 0.3959, 0.3973, 0.4314, 0.363, 0.592, 0.3265, 0.5932, 0.3284, 0.5681, 0.3462, 0.569, 0.3092, 0.459, 0.3103, 0.4716, 0.3074, 0.4716, 0.3058, 0.4592, 0.363, 0.592, 0.3462, 0.569, 0.3821, 0.5668, 0.3284, 0.5681, 0.293, 0.5526, 0.3162, 0.5493, 0.3462, 0.569, 0.363, 0.592, 0.3821, 0.5668, 0.413, 0.5743, 0.3978, 0.6019, 0.3357, 0.5154, 0.3415, 0.5303, 0.3379, 0.5329, 0.3311, 0.5153, 0.2709, 0.5129, 0.2425, 0.5043, 0.2458, 0.4852, 0.5119, 0.7299, 0.581, 0.6932, 0.5298, 0.7404, 0.581, 0.6932, 0.6038, 0.6331, 0.708, 0.6567, 0.6786, 0.7244, 0.7233, 0.5753, 0.708, 0.6567, 0.6038, 0.6331, 0.6199, 0.5665, 0.4974, 0.652, 0.581, 0.6932, 0.5119, 0.7299, 0.4168, 0.6655, 0.4353, 0.6193, 0.4974, 0.652, 0.47, 0.6991, 0.5138, 0.6063, 0.6038, 0.6331, 0.581, 0.6932, 0.4974, 0.652, 0.4974, 0.652, 0.4353, 0.6193, 0.4478, 0.582, 0.5138, 0.6063, 0.4342, 0.7325, 0.4168, 0.6655, 0.47, 0.6991, 0.4607, 0.5091, 0.4341, 0.4914, 0.4523, 0.4764, 0.4352, 0.4558, 0.4296, 0.3959, 0.4934, 0.4218, 0.4523, 0.4764, 0.4352, 0.4558, 0.4934, 0.4218, 0.5144, 0.4627, 0.4073, 0.4785, 0.3973, 0.4314, 0.4352, 0.4558, 0.4296, 0.3959, 0.4352, 0.4558, 0.3973, 0.4314, 0.406, 0.7108, 0.4342, 0.7325, 0.3753, 0.7558, 0.4172, 0.511, 0.435, 0.5433, 0.4081, 0.5439, 0.4081, 0.5439, 0.413, 0.5743, 0.3821, 0.5668, 0.3791, 0.4551, 0.3973, 0.4314, 0.4073, 0.4785, 0.4172, 0.511, 0.4073, 0.4785, 0.4341, 0.4914, 0.435, 0.5433, 0.4172, 0.511, 0.4607, 0.5091, 0.4172, 0.511, 0.4341, 0.4914, 0.4607, 0.5091, 0.4073, 0.4785, 0.4352, 0.4558, 0.4341, 0.4914, 0.4341, 0.4914, 0.4352, 0.4558, 0.4523, 0.4764, 0.4478, 0.582, 0.4353, 0.6193, 0.3978, 0.6019, 0.413, 0.5743, 0.4478, 0.582, 0.413, 0.5743, 0.435, 0.5433, 0.4588, 0.5462, 0.435, 0.5433, 0.413, 0.5743, 0.4081, 0.5439, 0.2104, 0.7634, 0.1908, 0.7405, 0.2006, 0.7172, 0.2856, 0.4197, 0.3229, 0.4196, 0.326, 0.453, 0.2921, 0.4546, 0.3115, 0.4791, 0.326, 0.453, 0.3409, 0.455, 0.3791, 0.4551, 0.3409, 0.455, 0.3574, 0.4238, 0.2735, 0.7503, 0.2575, 0.7875, 0.2104, 0.7634, 0.2006, 0.7172, 0.3753, 0.7558, 0.3182, 0.7545, 0.3297, 0.7142, 0.3182, 0.7545, 0.2735, 0.7503, 0.2952, 0.712, 0.3297, 0.7142, 0.363, 0.592, 0.3645, 0.6169, 0.3222, 0.6221, 0.3265, 0.5932, 0.246, 0.6071, 0.2364, 0.5703, 0.2587, 0.5802, 0.2183, 0.5873, 0.2364, 0.5703, 0.246, 0.6071, 0.2587, 0.5802, 0.293, 0.5526, 0.2893, 0.5806, 0.2651, 0.5532, 0.293, 0.5526, 0.2587, 0.5802, 0.2922, 0.4862, 0.2458, 0.4852, 0.2476, 0.4556, 0.2921, 0.4546, 0.2856, 0.4197, 0.2921, 0.4546, 0.2476, 0.4556, 0.2407, 0.426, 0.07346, 0.6437, 0.021, 0.666, 0.06261, 0.6013, 0.06261, 0.6013, 0.021, 0.666, 0.0, 0.5728, 0.2856, 0.4197, 0.2407, 0.426, 0.2324, 0.4081, 0.2731, 0.3784, 0.2562, 0.3366, 0.2731, 0.3784, 0.2324, 0.4081, 0.2116, 0.375, 0.2197, 0.2834, 0.2738, 0.2456, 0.3066, 0.3186, 0.2562, 0.3366, 0.2562, 0.3366, 0.2116, 0.375, 0.1693, 0.3296, 0.2197, 0.2834, 0.2457, 0.5513, 0.2709, 0.5129, 0.2651, 0.5532, 0.2457, 0.5513, 0.2651, 0.5532, 0.2587, 0.5802, 0.2364, 0.5703, 0.2895, 0.5145, 0.293, 0.5526, 0.2651, 0.5532, 0.2709, 0.5129, 0.2709, 0.5129, 0.2922, 0.4862, 0.2895, 0.5145, 0.2364, 0.5703, 0.2184, 0.5651, 0.2295, 0.5494, 0.2457, 0.5513, 0.2364, 0.5703, 0.2183, 0.5873, 0.2063, 0.5799, 0.2184, 0.5651, 0.2457, 0.5513, 0.2425, 0.5043, 0.2709, 0.5129, 0.2063, 0.5799, 0.2183, 0.5873, 0.1871, 0.6067, 0.1773, 0.5997, 0.2922, 0.4862, 0.2709, 0.5129, 0.2458, 0.4852, 0.07346, 0.6437, 0.06261, 0.6013, 0.114, 0.6149, 0.1209, 0.6298, 0.1546, 0.6194, 0.1209, 0.6298, 0.114, 0.6149, 0.1473, 0.6088, 0.3574, 0.4238, 0.3229, 0.4196, 0.3143, 0.3621, 0.3579, 0.3599, 0.3397, 0.4997, 0.3357, 0.5154, 0.3311, 0.5153, 0.3357, 0.4965, 0.3524, 0.4895, 0.3397, 0.4997, 0.3357, 0.4965, 0.3508, 0.4842, 0.382, 0.5285, 0.3864, 0.5136, 0.3909, 0.5131, 0.3857, 0.5306, 0.3686, 0.4892, 0.3524, 0.4895, 0.3508, 0.4842, 0.3701, 0.484, 0.37, 0.5381, 0.382, 0.5285, 0.3857, 0.5306, 0.3717, 0.5422, 0.3815, 0.4987, 0.3686, 0.4892, 0.3701, 0.484, 0.3852, 0.4955, 0.3545, 0.5389, 0.37, 0.5381, 0.3717, 0.5422, 0.3533, 0.5431, 0.3815, 0.4987, 0.3852, 0.4955, 0.3909, 0.5131, 0.3864, 0.5136, 0.3415, 0.5303, 0.3545, 0.5389, 0.3533, 0.5431, 0.3379, 0.5329, 0.3545, 0.5389, 0.3612, 0.5142, 0.37, 0.5381, 0.3415, 0.5303, 0.3612, 0.5142, 0.3545, 0.5389, 0.3357, 0.5154, 0.3612, 0.5142, 0.3415, 0.5303, 0.37, 0.5381, 0.3612, 0.5142, 0.382, 0.5285, 0.3686, 0.4892, 0.3612, 0.5142, 0.3524, 0.4895, 0.3815, 0.4987, 0.3864, 0.5136, 0.3612, 0.5142, 0.382, 0.5285, 0.3612, 0.5142, 0.3864, 0.5136, 0.3815, 0.4987, 0.3612, 0.5142, 0.3686, 0.4892, 0.3524, 0.4895, 0.3612, 0.5142, 0.3397, 0.4997, 0.3397, 0.4997, 0.3612, 0.5142, 0.3357, 0.5154, 0.2197, 0.2834, 0.2402, 0.2091, 0.2738, 0.2456, 0.2402, 0.2091, 0.1574, 0.2177, 0.2079, 0.1743, 0.2402, 0.2091, 0.2197, 0.2834, 0.1574, 0.2177, 0.129, 0.3803, 0.1129, 0.4203, 0.03457, 0.3957, 0.05439, 0.3457, 0.09846, 0.5114, 0.01341, 0.51, 0.01826, 0.4644, 0.09997, 0.4769, 0.09997, 0.4769, 0.1129, 0.4203, 0.1683, 0.4384, 0.1582, 0.4841, 0.1558, 0.5141, 0.09846, 0.5114, 0.09997, 0.4769, 0.1582, 0.4841, 0.1927, 0.517, 0.1558, 0.5141, 0.1582, 0.4841, 0.1965, 0.4893, 0.01826, 0.4644, 0.03457, 0.3957, 0.1129, 0.4203, 0.09997, 0.4769, 0.1965, 0.4893, 0.1582, 0.4841, 0.1683, 0.4384, 0.2044, 0.4485, 0.1683, 0.4384, 0.1129, 0.4203, 0.129, 0.3803, 0.1814, 0.41, 0.227, 0.5211, 0.2364, 0.5263, 0.2295, 0.5494, 0.214, 0.5444, 0.1927, 0.517, 0.227, 0.5211, 0.214, 0.5444, 0.1907, 0.5465, 0.09845, 0.5545, 0.01402, 0.5508, 0.01341, 0.51, 0.09846, 0.5114, 0.2343, 0.502, 0.227, 0.5211, 0.1927, 0.517, 0.1965, 0.4893, 0.1558, 0.5141, 0.16, 0.5502, 0.09845, 0.5545, 0.09846, 0.5114, 0.1558, 0.5141, 0.1927, 0.517, 0.1907, 0.5465, 0.16, 0.5502, 0.2133, 0.4253, 0.2298, 0.4303, 0.2368, 0.4559, 0.2044, 0.4485, 0.2133, 0.4253, 0.2222, 0.4144, 0.2298, 0.4303, 0.129, 0.3803, 0.1547, 0.341, 0.2009, 0.384, 0.1814, 0.41, 0.05439, 0.3457, 0.08933, 0.288, 0.1547, 0.341, 0.129, 0.3803, 0.2222, 0.4144, 0.2133, 0.4253, 0.1814, 0.41, 0.2009, 0.384, 0.2133, 0.4253, 0.2044, 0.4485, 0.1683, 0.4384, 0.1814, 0.41, 0.1907, 0.5465, 0.2018, 0.557, 0.186, 0.5706, 0.06844, 0.5845, 0.09845, 0.5545, 0.1147, 0.5913, 0.09845, 0.5545, 0.06844, 0.5845, 0.01402, 0.5508, 0.1965, 0.4893, 0.2363, 0.4836, 0.2343, 0.502, 0.1965, 0.4893, 0.2044, 0.4485, 0.2368, 0.4559, 0.2363, 0.4836, 0.1907, 0.5465, 0.186, 0.5706, 0.1689, 0.5811, 0.16, 0.5502, 0.09845, 0.5545, 0.1424, 0.587, 0.1147, 0.5913, 0.16, 0.5502, 0.1689, 0.5811, 0.1424, 0.587, 0.16, 0.5502, 0.1424, 0.587, 0.09845, 0.5545, 0.787, 0.6307, 0.8073, 0.6155, 0.8201, 0.6212, 0.8028, 0.6395, 0.806, 0.5803, 0.7854, 0.5669, 0.8004, 0.5572, 0.8199, 0.5752, 0.791, 0.5897, 0.7854, 0.5973, 0.7604, 0.5971, 0.7648, 0.5867, 0.741, 0.3868, 0.7412, 0.4472, 0.7233, 0.4467, 0.7233, 0.3871, 0.8236, 0.6102, 0.8201, 0.6212, 0.8073, 0.6155, 0.8153, 0.6088, 0.8199, 0.5752, 0.8236, 0.5866, 0.8123, 0.5871, 0.806, 0.5803, 0.7412, 0.4472, 0.7419, 0.4965, 0.7238, 0.5027, 0.7233, 0.4467, 0.8035, 0.5914, 0.8208, 0.5988, 0.8024, 0.5975, 0.7794, 0.5362, 0.8004, 0.5572, 0.7854, 0.5669, 0.7661, 0.5508, 0.8028, 0.6395, 0.7841, 0.6614, 0.7683, 0.6466, 0.787, 0.6307, 0.787, 0.6307, 0.7683, 0.6466, 0.7487, 0.6338, 0.7739, 0.6209, 0.8153, 0.6088, 0.8082, 0.6084, 0.8208, 0.5988, 0.8073, 0.6155, 0.787, 0.6307, 0.7739, 0.6209, 0.7969, 0.6126, 0.8082, 0.6084, 0.8153, 0.6088, 0.8073, 0.6155, 0.7969, 0.6126, 0.8073, 0.588, 0.8208, 0.5988, 0.8035, 0.5914, 0.8236, 0.6102, 0.8153, 0.6088, 0.8208, 0.5988, 0.8123, 0.5871, 0.8208, 0.5988, 0.8073, 0.588, 0.8123, 0.5871, 0.8236, 0.5866, 0.8208, 0.5988, 0.8523, 0.3781, 0.8743, 0.3768, 0.8802, 0.4406, 0.8593, 0.4415, 0.8394, 0.4429, 0.8335, 0.3814, 0.8523, 0.3781, 0.8593, 0.4415, 0.8785, 0.6675, 0.8818, 0.689, 0.8618, 0.6918, 0.8603, 0.665, 0.8413, 0.6953, 0.8397, 0.6633, 0.8603, 0.665, 0.8618, 0.6918, 0.8802, 0.4406, 0.8813, 0.5035, 0.8607, 0.4962, 0.8593, 0.4415, 0.8593, 0.4415, 0.8607, 0.4962, 0.8404, 0.491, 0.8394, 0.4429, 0.8813, 0.5035, 0.8744, 0.5362, 0.8515, 0.5266, 0.8607, 0.4962, 0.8607, 0.4962, 0.8515, 0.5266, 0.8355, 0.5163, 0.8404, 0.491, 0.7419, 0.4965, 0.7489, 0.5226, 0.7299, 0.5305, 0.7238, 0.5027, 0.7419, 0.4965, 0.7412, 0.4472, 0.7569, 0.4468, 0.7572, 0.4917, 0.7412, 0.4472, 0.741, 0.3868, 0.7566, 0.3865, 0.7569, 0.4468, 0.7464, 0.6648, 0.7477, 0.6924, 0.7284, 0.6907, 0.7306, 0.6687, 0.7477, 0.6924, 0.7464, 0.6648, 0.7647, 0.663, 0.7648, 0.6956, 0.7854, 0.5669, 0.7741, 0.576, 0.7481, 0.5623, 0.7661, 0.5508, 0.7854, 0.5669, 0.806, 0.5803, 0.7973, 0.5834, 0.7741, 0.576, 0.7648, 0.6956, 0.7647, 0.663, 0.7827, 0.6614, 0.7808, 0.697, 0.8404, 0.491, 0.8355, 0.5163, 0.8213, 0.5072, 0.8199, 0.4845, 0.8394, 0.4429, 0.8404, 0.491, 0.8199, 0.4845, 0.8192, 0.4446, 0.8192, 0.4446, 0.815, 0.3837, 0.8335, 0.3814, 0.8394, 0.4429, 0.8233, 0.6965, 0.8232, 0.6614, 0.8397, 0.6633, 0.8413, 0.6953, 0.8082, 0.6084, 0.8035, 0.6028, 0.8208, 0.5988, 0.8208, 0.5988, 0.8035, 0.6028, 0.8024, 0.5975, 0.8035, 0.6028, 0.8082, 0.6084, 0.7969, 0.6126, 0.7906, 0.6051, 0.7356, 0.6201, 0.7657, 0.6102, 0.7739, 0.6209, 0.7487, 0.6338, 0.7657, 0.6102, 0.7906, 0.6051, 0.7969, 0.6126, 0.7739, 0.6209, 0.7435, 0.5972, 0.7657, 0.6102, 0.7356, 0.6201, 0.7356, 0.6201, 0.7233, 0.5975, 0.7435, 0.5972, 0.8232, 0.6614, 0.8233, 0.6965, 0.8014, 0.6971, 0.8015, 0.6618, 0.8015, 0.6618, 0.8014, 0.6971, 0.7808, 0.697, 0.7827, 0.6614, 0.7435, 0.5972, 0.7233, 0.5975, 0.7334, 0.577, 0.7334, 0.577, 0.7481, 0.5623, 0.7741, 0.576, 0.7648, 0.5867, 0.7334, 0.577, 0.7648, 0.5867, 0.7435, 0.5972, 0.7741, 0.576, 0.7973, 0.5834, 0.791, 0.5897, 0.7648, 0.5867, 0.8073, 0.588, 0.7973, 0.5834, 0.806, 0.5803, 0.8123, 0.5871, 0.8024, 0.5975, 0.8035, 0.6028, 0.7906, 0.6051, 0.7854, 0.5973, 0.7854, 0.5973, 0.7906, 0.6051, 0.7657, 0.6102, 0.7604, 0.5971, 0.7657, 0.6102, 0.7435, 0.5972, 0.7604, 0.5971, 0.7435, 0.5972, 0.7648, 0.5867, 0.7604, 0.5971, 0.8035, 0.5914, 0.791, 0.5897, 0.7973, 0.5834, 0.8073, 0.588, 0.8035, 0.5914, 0.8024, 0.5975, 0.7854, 0.5973, 0.791, 0.5897, 0.7419, 0.4965, 0.7572, 0.4917, 0.7622, 0.5142, 0.7489, 0.5226, 0.7572, 0.4917, 0.7569, 0.4468, 0.7735, 0.4477, 0.7754, 0.4857, 0.815, 0.3837, 0.8192, 0.4446, 0.7958, 0.4455, 0.7926, 0.3859, 0.7569, 0.4468, 0.7566, 0.3865, 0.7725, 0.3861, 0.7735, 0.4477, 0.3409, 0.1941, 0.358, 0.2156, 0.3181, 0.2148, 0.3409, 0.1941, 0.3181, 0.2148, 0.3078, 0.1856, 0.3078, 0.1856, 0.2734, 0.1648, 0.2794, 0.1482, 0.3083, 0.1632, 0.3121, 0.1429, 0.3283, 0.156, 0.3324, 0.1751, 0.3083, 0.1632, 0.3083, 0.1632, 0.3324, 0.1751, 0.3409, 0.1941, 0.3078, 0.1856, 0.8199, 0.4845, 0.7973, 0.4811, 0.7958, 0.4455, 0.8192, 0.4446, 0.8199, 0.4845, 0.8213, 0.5072, 0.797, 0.4973, 0.7973, 0.4811, 0.318, 0.1203, 0.2938, 0.1091, 0.3145, 0.07716, 0.3264, 0.09276, 0.3083, 0.1632, 0.2794, 0.1482, 0.287, 0.1279, 0.3121, 0.1429, 0.287, 0.1279, 0.2938, 0.1091, 0.318, 0.1203, 0.3121, 0.1429, 0.358, 0.08935, 0.3676, 0.06997, 0.3997, 0.09718, 0.3811, 0.1164, 0.3066, 0.3186, 0.3595, 0.2365, 0.3589, 0.3089, 0.3595, 0.2365, 0.3066, 0.3186, 0.2738, 0.2456, 0.3181, 0.2148, 0.3121, 0.1429, 0.3516, 0.1292, 0.3283, 0.156, 0.7622, 0.5142, 0.7572, 0.4917, 0.7754, 0.4857, 0.7752, 0.5049, 0.7973, 0.4811, 0.797, 0.4973, 0.7752, 0.5049, 0.7754, 0.4857, 0.7754, 0.4857, 0.7735, 0.4477, 0.7958, 0.4455, 0.7973, 0.4811, 0.7926, 0.3859, 0.7958, 0.4455, 0.7735, 0.4477, 0.7725, 0.3861, 0.2656, 0.1173, 0.2731, 0.09771, 0.2938, 0.1091, 0.287, 0.1279, 0.7491, 0.2257, 0.7233, 0.2179, 0.7321, 0.1223, 0.7626, 0.1246, 0.287, 0.1279, 0.2794, 0.1482, 0.2588, 0.1367, 0.2656, 0.1173, 0.2588, 0.1367, 0.2402, 0.129, 0.2456, 0.1094, 0.2656, 0.1173, 0.2656, 0.1173, 0.2456, 0.1094, 0.2529, 0.08749, 0.2731, 0.09771, 0.2536, 0.1546, 0.2588, 0.1367, 0.2794, 0.1482, 0.2734, 0.1648, 0.3065, 0.04915, 0.3145, 0.07716, 0.2938, 0.1091, 0.2731, 0.09771, 0.3488, 0.09938, 0.3516, 0.1292, 0.318, 0.1203, 0.3264, 0.09276, 0.358, 0.08935, 0.3811, 0.1164, 0.3516, 0.1292, 0.3488, 0.09938, 0.2536, 0.1546, 0.2352, 0.1455, 0.2402, 0.129, 0.2588, 0.1367, 0.4574, 0.1341, 0.4458, 0.1174, 0.4655, 0.1028, 0.4752, 0.1198, 0.4388, 0.1511, 0.4268, 0.1332, 0.4458, 0.1174, 0.4574, 0.1341, 0.4059, 0.1796, 0.4006, 0.1566, 0.4268, 0.1332, 0.4388, 0.1511, 0.393, 0.1367, 0.4137, 0.1151, 0.4268, 0.1332, 0.4006, 0.1566, 0.4458, 0.1174, 0.4268, 0.1332, 0.4137, 0.1151, 0.4325, 0.09807, 0.4325, 0.09807, 0.4537, 0.08188, 0.4655, 0.1028, 0.4458, 0.1174, 0.4325, 0.09807, 0.4173, 0.07834, 0.4363, 0.0578, 0.4537, 0.08188, 0.4137, 0.1151, 0.3997, 0.09718, 0.4173, 0.07834, 0.4325, 0.09807, 0.393, 0.1367, 0.4006, 0.1566, 0.3781, 0.173, 0.3782, 0.1524, 0.3181, 0.2148, 0.358, 0.2156, 0.3595, 0.2365, 0.3595, 0.2365, 0.358, 0.2156, 0.401, 0.2092, 0.401, 0.2092, 0.3727, 0.1925, 0.4059, 0.1796, 0.401, 0.2092, 0.358, 0.2156, 0.3727, 0.1925, 0.3727, 0.1925, 0.3781, 0.173, 0.4006, 0.1566, 0.4059, 0.1796, 0.2018, 0.557, 0.1907, 0.5465, 0.214, 0.5444, 0.2536, 0.1546, 0.2734, 0.1648, 0.2691, 0.1799, 0.2484, 0.1673, 0.393, 0.1367, 0.3811, 0.1164, 0.3997, 0.09718, 0.4137, 0.1151, 0.3782, 0.1524, 0.3811, 0.1164, 0.393, 0.1367, 0.3782, 0.1524, 0.3516, 0.1292, 0.3811, 0.1164, 0.318, 0.1203, 0.3516, 0.1292, 0.3121, 0.1429, 0.2484, 0.1673, 0.2303, 0.1551, 0.2352, 0.1455, 0.2536, 0.1546, 0.3078, 0.1856, 0.3181, 0.2148, 0.2691, 0.1799, 0.3078, 0.1856, 0.2691, 0.1799, 0.2734, 0.1648, 0.4666, 0.2567, 0.3595, 0.2365, 0.401, 0.2092, 0.401, 0.2092, 0.4059, 0.1796, 0.4494, 0.1671, 0.4693, 0.1486, 0.4494, 0.1671, 0.4388, 0.1511, 0.4574, 0.1341, 0.4494, 0.1671, 0.4059, 0.1796, 0.4388, 0.1511, 0.3595, 0.2365, 0.4666, 0.2567, 0.4214, 0.3366, 0.3595, 0.2365, 0.4214, 0.3366, 0.3589, 0.3089, 0.2731, 0.09771, 0.2529, 0.08749, 0.292, 0.02504, 0.3065, 0.04915, 0.3262, 0.02327, 0.3065, 0.04915, 0.292, 0.02504, 0.4693, 0.1486, 0.4574, 0.1341, 0.4752, 0.1198, 0.4858, 0.1318, 0.7626, 0.1246, 0.7974, 0.1292, 0.7889, 0.2306, 0.7491, 0.2257, 0.4173, 0.07834, 0.3997, 0.09718, 0.3676, 0.06997, 0.3631, 0.03819, 0.4173, 0.07834, 0.3631, 0.03819, 0.3587, 0.0, 0.4363, 0.0578, 0.7765, 0.1174, 0.7933, 0.06545, 0.8135, 0.07228, 0.7989, 0.1264, 0.7989, 0.1264, 0.8135, 0.07228, 0.8273, 0.07504, 0.8175, 0.1298, 0.7933, 0.06545, 0.7765, 0.1174, 0.7582, 0.1114, 0.7771, 0.05798, 0.905, 0.1231, 0.8906, 0.1274, 0.8902, 0.125, 0.9043, 0.121, 0.8624, 0.1307, 0.8388, 0.1312, 0.8421, 0.07702, 0.8587, 0.07652, 0.8587, 0.07652, 0.8703, 0.07567, 0.8777, 0.1285, 0.8624, 0.1307, 0.9094, 0.06389, 0.9235, 0.1162, 0.9043, 0.121, 0.8926, 0.06996, 0.7771, 0.05798, 0.8021, 0.01601, 0.8142, 0.02722, 0.7933, 0.06545, 0.8926, 0.06996, 0.875, 0.03067, 0.8875, 0.02074, 0.9094, 0.06389, 0.8175, 0.1298, 0.8273, 0.07504, 0.8421, 0.07702, 0.8388, 0.1312, 0.8267, 0.03597, 0.8135, 0.07228, 0.7933, 0.06545, 0.8142, 0.02722, 0.8448, 0.04112, 0.8421, 0.07702, 0.8273, 0.07504, 0.8359, 0.03952, 0.8553, 0.04123, 0.8587, 0.07652, 0.8421, 0.07702, 0.8448, 0.04112, 0.8359, 0.03952, 0.8273, 0.07504, 0.8135, 0.07228, 0.8267, 0.03597, 0.3631, 0.03819, 0.3465, 0.01824, 0.3587, 0.0, 0.8782, 0.1312, 0.8853, 0.195, 0.8661, 0.2064, 0.8636, 0.1328, 0.9043, 0.121, 0.8902, 0.125, 0.8798, 0.07363, 0.8926, 0.06996, 0.8553, 0.04123, 0.8448, 0.04112, 0.8451, 0.03455, 0.8538, 0.03487, 0.8638, 0.02924, 0.8627, 0.0383, 0.8553, 0.04123, 0.8538, 0.03487, 0.8627, 0.0383, 0.8703, 0.07567, 0.8587, 0.07652, 0.8553, 0.04123, 0.8297, 0.03099, 0.8267, 0.03597, 0.8142, 0.02722, 0.865, 0.01525, 0.8875, 0.02074, 0.875, 0.03067, 0.8906, 0.1274, 0.8782, 0.1312, 0.8777, 0.1285, 0.8902, 0.125, 0.8638, 0.02924, 0.865, 0.01525, 0.875, 0.03067, 0.8375, 0.03338, 0.8451, 0.03455, 0.8448, 0.04112, 0.8359, 0.03952, 0.8375, 0.03338, 0.8359, 0.03952, 0.8267, 0.03597, 0.8297, 0.03099, 0.8142, 0.02722, 0.8254, 0.01688, 0.8297, 0.03099, 0.8142, 0.02722, 0.8021, 0.01601, 0.8254, 0.01688, 0.8297, 0.03099, 0.8254, 0.01688, 0.8341, 0.02701, 0.8538, 0.03487, 0.8451, 0.03455, 0.845, 0.02744, 0.8529, 0.02675, 0.8529, 0.02675, 0.8638, 0.02924, 0.8538, 0.03487, 0.8399, 0.02776, 0.845, 0.02744, 0.8451, 0.03455, 0.8375, 0.03338, 0.8375, 0.03338, 0.8297, 0.03099, 0.8341, 0.02701, 0.8366, 0.01756, 0.8399, 0.02776, 0.8341, 0.02701, 0.8366, 0.01756, 0.8341, 0.02701, 0.8254, 0.01688, 0.8375, 0.03338, 0.8341, 0.02701, 0.8399, 0.02776, 0.929, 0.1992, 0.916, 0.1261, 0.9437, 0.1218, 0.9575, 0.2091, 0.923, 0.1181, 0.905, 0.1231, 0.9043, 0.121, 0.9235, 0.1162, 0.776, 0.1194, 0.7578, 0.1133, 0.7582, 0.1114, 0.7765, 0.1174, 0.7974, 0.1292, 0.776, 0.1194, 0.7765, 0.1174, 0.7989, 0.1264, 0.8183, 0.1322, 0.8133, 0.228, 0.7889, 0.2306, 0.7974, 0.1292, 0.8624, 0.1307, 0.8636, 0.1328, 0.8395, 0.1332, 0.8388, 0.1312, 0.8183, 0.1322, 0.8395, 0.1332, 0.8394, 0.2223, 0.8133, 0.228, 0.8183, 0.1322, 0.7974, 0.1292, 0.7989, 0.1264, 0.8175, 0.1298, 0.8183, 0.1322, 0.8175, 0.1298, 0.8388, 0.1312, 0.8395, 0.1332, 0.8636, 0.1328, 0.8624, 0.1307, 0.8777, 0.1285, 0.8782, 0.1312, 0.8926, 0.06996, 0.8798, 0.07363, 0.8675, 0.03579, 0.875, 0.03067, 0.875, 0.03067, 0.8675, 0.03579, 0.8638, 0.02924, 0.8703, 0.07567, 0.8798, 0.07363, 0.8902, 0.125, 0.8777, 0.1285, 0.8021, 0.01601, 0.8252, 0.008898, 0.8254, 0.01688, 0.8529, 0.02675, 0.845, 0.02744, 0.8451, 0.025, 0.845, 0.02744, 0.8399, 0.02776, 0.8451, 0.025, 0.2402, 0.2091, 0.2691, 0.1799, 0.3181, 0.2148, 0.2738, 0.2456, 0.2402, 0.2091, 0.2484, 0.1673, 0.2691, 0.1799, 0.2484, 0.1673, 0.2402, 0.2091, 0.2079, 0.1743, 0.2303, 0.1551, 0.2484, 0.1673, 0.2079, 0.1743, 0.4666, 0.2567, 0.5405, 0.1854, 0.6131, 0.2565, 0.5311, 0.3058, 0.5405, 0.1854, 0.4666, 0.2567, 0.4494, 0.1671, 0.4494, 0.1671, 0.4666, 0.2567, 0.401, 0.2092, 0.8955, 0.129, 0.916, 0.1261, 0.929, 0.1992, 0.9015, 0.193, 0.8395, 0.1332, 0.8636, 0.1328, 0.8661, 0.2064, 0.8394, 0.2223, 0.8782, 0.1312, 0.8955, 0.129, 0.9015, 0.193, 0.8853, 0.195, 0.8709, 0.002599, 0.865, 0.01525, 0.863, 0.002142, 0.8709, 0.002599, 0.8875, 0.02074, 0.865, 0.01525, 0.8252, 0.008898, 0.8021, 0.01601, 0.8219, 0.0, 0.8219, 0.0, 0.8299, 0.0, 0.8252, 0.008898, 0.8252, 0.008898, 0.8366, 0.01756, 0.8254, 0.01688, 0.8638, 0.02924, 0.8589, 0.02232, 0.865, 0.01525, 0.863, 0.002142, 0.865, 0.01525, 0.8468, 0.01196, 0.8468, 0.01196, 0.8366, 0.01756, 0.8252, 0.008898, 0.8529, 0.02675, 0.8589, 0.02232, 0.8638, 0.02924, 0.8468, 0.01196, 0.865, 0.01525, 0.8589, 0.02232, 0.8252, 0.008898, 0.8299, 0.0, 0.8468, 0.01196, 0.8366, 0.01756, 0.8468, 0.01196, 0.8451, 0.025, 0.8399, 0.02776, 0.8468, 0.01196, 0.8529, 0.02675, 0.8451, 0.025, 0.8468, 0.01196, 0.8589, 0.02232, 0.8529, 0.02675, 0.8638, 0.02924, 0.8675, 0.03579, 0.8627, 0.0383, 0.8627, 0.0383, 0.8675, 0.03579, 0.8798, 0.07363, 0.8703, 0.07567, 0.227, 0.5211, 0.2343, 0.502, 0.2425, 0.5043, 0.2364, 0.5263, 0.2364, 0.5263, 0.2457, 0.5513, 0.2295, 0.5494, 0.2425, 0.5043, 0.2457, 0.5513, 0.2364, 0.5263, 0.3465, 0.01824, 0.292, 0.02504, 0.3587, 0.0, 0.3465, 0.01824, 0.3262, 0.02327, 0.292, 0.02504, 0.7436, 0.7243, 0.7614, 0.7267, 0.761, 0.7293, 0.7438, 0.7271, 0.7782, 0.7287, 0.8017, 0.7307, 0.8013, 0.7337, 0.7787, 0.7311, 0.7438, 0.7271, 0.7248, 0.7265, 0.7233, 0.7231, 0.7436, 0.7243, 0.8656, 0.728, 0.8455, 0.7302, 0.8453, 0.7282, 0.866, 0.7249, 0.866, 0.7249, 0.8882, 0.7207, 0.8873, 0.7243, 0.8656, 0.728, 0.8263, 0.7299, 0.8453, 0.7282, 0.8455, 0.7302, 0.8258, 0.7323, 0.7787, 0.7311, 0.761, 0.7293, 0.7614, 0.7267, 0.7782, 0.7287, 0.8258, 0.7323, 0.8013, 0.7337, 0.8017, 0.7307, 0.8263, 0.7299, 0.8233, 0.6965, 0.8413, 0.6953, 0.8453, 0.7282, 0.8263, 0.7299, 0.8413, 0.6953, 0.8618, 0.6918, 0.866, 0.7249, 0.8453, 0.7282, 0.866, 0.7249, 0.8618, 0.6918, 0.8818, 0.689, 0.8882, 0.7207, 0.7477, 0.6924, 0.7436, 0.7243, 0.7233, 0.7231, 0.7284, 0.6907, 0.8233, 0.6965, 0.8263, 0.7299, 0.8017, 0.7307, 0.8014, 0.6971, 0.7782, 0.7287, 0.7808, 0.697, 0.8014, 0.6971, 0.8017, 0.7307, 0.7808, 0.697, 0.7782, 0.7287, 0.7614, 0.7267, 0.7648, 0.6956, 0.7436, 0.7243, 0.7477, 0.6924, 0.7648, 0.6956, 0.7614, 0.7267, 0.2575, 0.7875, 0.2735, 0.7503, 0.3182, 0.7545, 0.3047, 0.8027, 0.62, 0.8143, 0.5136, 0.8889, 0.4618, 0.8029, 0.5243, 0.7504, 0.5243, 0.7504, 0.5119, 0.7299, 0.5298, 0.7404, 0.2427, 0.8198, 0.2126, 0.8981, 0.1679, 0.8734, 0.2165, 0.8097, 0.2786, 0.9195, 0.2126, 0.8981, 0.2427, 0.8198, 0.2945, 0.833, 0.2945, 0.833, 0.3047, 0.8027, 0.3818, 0.8141, 0.3875, 0.8402, 0.3818, 0.8141, 0.3047, 0.8027, 0.3182, 0.7545, 0.3753, 0.7558, 0.2104, 0.7634, 0.2575, 0.7875, 0.2427, 0.8198, 0.2165, 0.8097, 0.3875, 0.8402, 0.3818, 0.8141, 0.4563, 0.7783, 0.4618, 0.8029, 0.4563, 0.7783, 0.3818, 0.8141, 0.3753, 0.7558, 0.4342, 0.7325, 0.2945, 0.833, 0.3875, 0.8402, 0.4184, 0.9285, 0.2786, 0.9195, 0.4974, 0.652, 0.5119, 0.7299, 0.47, 0.6991, 0.4563, 0.7783, 0.4342, 0.7325, 0.47, 0.6991, 0.5119, 0.7299, 0.5243, 0.7504, 0.5298, 0.7404, 0.6321, 0.7895, 0.62, 0.8143, 0.03782, 0.7104, 0.1073, 0.6757, 0.1562, 0.7492, 0.0944, 0.8, 0.1908, 0.7405, 0.1107, 0.8193, 0.0944, 0.8, 0.1562, 0.7492, 0.03782, 0.7104, 0.021, 0.666, 0.124, 0.6365, 0.1073, 0.6757, 0.1444, 0.6752, 0.1512, 0.6715, 0.2006, 0.7172, 0.1908, 0.7405, 0.124, 0.6365, 0.07346, 0.6437, 0.1209, 0.6298, 0.1562, 0.7492, 0.1073, 0.6757, 0.1444, 0.6752, 0.1908, 0.7405, 0.1512, 0.6715, 0.1444, 0.6752, 0.124, 0.6365, 0.1444, 0.6752, 0.1073, 0.6757, 0.124, 0.6365, 0.124, 0.6365, 0.021, 0.666, 0.07346, 0.6437, 0.1512, 0.6715, 0.124, 0.6365, 0.1826, 0.653, 0.4693, 0.1486, 0.5405, 0.1854, 0.4494, 0.1671, 0.4693, 0.1486, 0.4858, 0.1318, 0.5405, 0.1854, 0.2499, 0.9498, 0.2442, 0.949, 0.2452, 0.9416, 0.2508, 0.9424, 0.2451, 0.9359, 0.2452, 0.9416, 0.1762, 0.9421, 0.1762, 0.9364, 0.1762, 0.9364, 0.1762, 0.9421, 0.1084, 0.9422, 0.1083, 0.9365, 0.1757, 0.9537, 0.1757, 0.9479, 0.2442, 0.949, 0.2441, 0.9548, 0.06486, 0.9369, 0.0649, 0.9426, 0.02122, 0.9428, 0.0212, 0.937, 0.06499, 0.9529, 0.02104, 0.9524, 0.02111, 0.9466, 0.0651, 0.9471, 0.06486, 0.9369, 0.1083, 0.9365, 0.1084, 0.9422, 0.0649, 0.9426, 0.1757, 0.9537, 0.1086, 0.954, 0.1087, 0.9483, 0.1757, 0.9479, 0.06499, 0.9529, 0.0651, 0.9471, 0.1087, 0.9483, 0.1086, 0.954, 0.1756, 0.9307, 0.244, 0.9285, 0.2451, 0.9359, 0.1762, 0.9364, 0.0649, 0.9426, 0.1084, 0.9422, 0.1087, 0.9483, 0.0651, 0.9471, 0.1757, 0.9479, 0.1087, 0.9483, 0.1084, 0.9422, 0.1762, 0.9421, 0.1762, 0.9421, 0.2452, 0.9416, 0.2442, 0.949, 0.1757, 0.9479, 0.1762, 0.9364, 0.1083, 0.9365, 0.1086, 0.9303, 0.1756, 0.9307, 0.065, 0.9324, 0.1086, 0.9303, 0.1083, 0.9365, 0.06486, 0.9369, 0.06486, 0.9369, 0.0212, 0.937, 0.02105, 0.9333, 0.065, 0.9324, 0.0651, 0.9471, 0.02111, 0.9466, 0.02122, 0.9428, 0.0649, 0.9426, 0.326, 0.453, 0.3092, 0.459, 0.3086, 0.4566, 0.7292, 0.792, 0.7233, 0.7913, 0.7233, 0.7874, 0.7282, 0.7874, 0.3058, 0.4592, 0.2921, 0.4546, 0.3056, 0.4568, 0.326, 0.453, 0.3086, 0.4566, 0.3056, 0.4568, 0.2921, 0.4546, 0.2922, 0.4862, 0.3071, 0.474, 0.3107, 0.4744, 0.3115, 0.4791, 0.0, 0.9331, 0.02105, 0.9333, 0.0212, 0.937, 0.001016, 0.9372, 0.000797, 0.947, 0.001999, 0.9429, 0.02122, 0.9428, 0.02111, 0.9466, 0.02104, 0.9524, 0.0, 0.952, 0.000797, 0.947, 0.02111, 0.9466, 0.001016, 0.9372, 0.0212, 0.937, 0.02122, 0.9428, 0.001999, 0.9429, 0.9079, 0.7387, 0.9089, 0.7461, 0.9032, 0.7468, 0.9022, 0.7394, 0.9031, 0.7526, 0.8343, 0.7519, 0.8343, 0.7463, 0.9032, 0.7468, 0.8343, 0.7519, 0.7669, 0.7519, 0.7669, 0.7462, 0.8343, 0.7463, 0.8336, 0.7347, 0.9021, 0.7337, 0.9022, 0.7394, 0.8337, 0.7405, 0.7234, 0.7515, 0.7235, 0.7457, 0.7669, 0.7462, 0.7669, 0.7519, 0.8336, 0.7347, 0.8337, 0.7405, 0.7669, 0.74, 0.7668, 0.7343, 0.7233, 0.7354, 0.7668, 0.7343, 0.7669, 0.74, 0.7235, 0.7412, 0.8336, 0.7577, 0.8343, 0.7519, 0.9031, 0.7526, 0.902, 0.76, 0.7235, 0.7457, 0.7235, 0.7412, 0.7669, 0.74, 0.7669, 0.7462, 0.8337, 0.7405, 0.8343, 0.7463, 0.7669, 0.7462, 0.7669, 0.74, 0.8343, 0.7463, 0.8337, 0.7405, 0.9022, 0.7394, 0.9032, 0.7468, 0.8343, 0.7519, 0.8336, 0.7577, 0.7668, 0.7581, 0.7669, 0.7519, 0.7233, 0.7559, 0.7234, 0.7515, 0.7669, 0.7519, 0.7668, 0.7581, 0.8108, 0.7696, 0.8087, 0.7714, 0.8074, 0.7657, 0.8114, 0.7661, 0.8087, 0.7714, 0.7313, 0.7874, 0.7251, 0.7825, 0.8074, 0.7657, 0.8108, 0.7696, 0.8114, 0.7661, 0.8479, 0.7837, 0.8458, 0.7858, 0.8108, 0.7696, 0.8458, 0.7858, 0.8433, 0.7874, 0.8087, 0.7714, 0.3074, 0.4716, 0.2921, 0.4546, 0.3058, 0.4592, 0.326, 0.453, 0.3103, 0.4716, 0.3092, 0.459, 0.3107, 0.4744, 0.326, 0.453, 0.3115, 0.4791, 0.326, 0.453, 0.3107, 0.4744, 0.3103, 0.4716, 0.7251, 0.7825, 0.7233, 0.7777, 0.8061, 0.76, 0.8074, 0.7657])
me_cube.materials.append(mat_color)
me_cube.use_remesh_preserve_volume = False
me_cube.use_remesh_preserve_attributes = False
me_cube.use_mirror_vertex_groups = False
me_cube.update()
arm_armature = bpy.data.armatures.new('Armature')  # bones are not reproduced

# ---- objects
ob_armature = bpy.data.objects.new('Armature', arm_armature)
ob_body = bpy.data.objects.new('Body', me_cube)
ob_lamp = bpy.data.objects.new('Lamp', light_lamp)
ob_camera = bpy.data.objects.new('Camera', cam_camera)

# ---- transforms, parenting, visibility, modifiers, constraints
ob_armature.location = (0.0, 0.0, 0.0)
ob_armature.show_in_front = True
ob_armature.lineart.crease_threshold = 0.0
ob_body.parent = ob_armature
ob_body.location = (0.0, 0.0, 0.0)
ob_body.lock_rotations_4d = False
ob_body.empty_display_type = 'ARROWS'
ob_body.lineart.crease_threshold = 0.0
_vg = ob_body.vertex_groups.new(name='BodyRoot')
for _i, _w in zip([306, 307, 308, 311, 354, 369, 371, 389, 390, 391], [0.03547, 0.8096, 0.08657, 0.09993, 0.01322, 0.2839, 0.04224, 0.2643, 0.1296, 0.05587]): _vg.add([_i], _w, 'REPLACE')
_vg = ob_body.vertex_groups.new(name='Spine1')
for _i, _w in zip([7, 33, 48, 53, 56, 57, 62, 204, 205, 215, 218, 253, 254, 271, 282, 283, 284, 285, 286, 300, 301, 307, 308, 309, 310, 311, 327, 354, 369, 370, 371, 372, 384, 385, 389, 390, 391, 392, 393, 394, 395], [0.01567, 0.04946, 0.07215, 0.5651, 0.004884, 0.08746, 0.04188, 0.4384, 0.1509, 0.0513, 0.4292, 0.06228, 0.06613, 0.2865, 0.001109, 0.1083, 0.01235, 0.07112, 0.2003, 0.0309, 0.1246, 0.1034, 0.4484, 0.1149, 0.0745, 0.3406, 0.2793, 0.1158, 0.4391, 0.5479, 0.1914, 0.407, 0.5155, 0.5467, 0.4864, 0.4644, 0.2047, 0.05305, 0.144, 0.05012, 0.06938]): _vg.add([_i], _w, 'REPLACE')
_vg = ob_body.vertex_groups.new(name='Spine2')
for _i, _w in zip([7, 62, 204, 283, 286, 288, 308, 309, 371, 372, 385, 389, 393, 394, 395], [0.1228, 0.01039, 0.07624, 0.08146, 0.1671, 0.04986, 0.1464, 0.4562, 0.04245, 0.0185, 0.01888, 0.04392, 0.03575, 0.06771, 0.009079]): _vg.add([_i], _w, 'REPLACE')
_vg = ob_body.vertex_groups.new(name='Neck')
for _i, _w in zip([7, 15, 16, 17, 40, 54, 58, 59, 60, 62, 128, 132, 133, 134, 135, 136, 140, 141, 145, 146, 149, 150, 151, 152, 153, 154, 155, 166, 167, 168, 169, 204, 205, 229, 230, 283, 284, 285, 286, 288, 308, 309, 327, 372, 384, 385, 386, 393, 394, 395], [0.6511, 0.02906, 0.1029, 0.2278, 0.01517, 0.0579, 0.08014, 0.05052, 0.01804, 0.195, 0.0008864, 0.002476, 0.02908, 0.1037, 0.2236, 0.07809, 0.01668, 0.0573, 0.02547, 0.03953, 0.01478, 0.1221, 0.002005, 0.01584, 0.05269, 0.04498, 0.07464, 0.002359, 0.01481, 0.05627, 0.1608, 0.1085, 0.03492, 0.01129, 0.02328, 0.3569, 0.0887, 0.06241, 0.212, 0.1396, 0.05496, 0.1665, 0.001048, 0.08373, 0.03162, 0.05368, 0.1141, 0.1753, 0.04367, 0.372]): _vg.add([_i], _w, 'REPLACE')
_vg = ob_body.vertex_groups.new(name='Head')
for _i, _w in zip([0, 1, 2, 3, 4, 5, 6, 7, 8, 9, 10, 11, 12, 13, 14, 15, 16, 17, 18, 19, 20, 27, 28, 29, 30, 37, 38, 39, 40, 47, 49, 50, 51, 54, 55, 58, 59, 60, 61, 62, 63, 64, 65, 66, 67, 68, 69, 70, 71, 73, 74, 75, 100, 101, 102, 103, 104, 105, 106, 107, 108, 109, 110, 111, 112, 113, 114, 115, 116, 117, 118, 119, 120, 121, 122, 123, 124, 125, 126, 127, 128, 129, 130, 131, 132, 133, 134, 135, 136, 137, 138, 139, 140, 141, 142, 143, 144, 145, 146, 147, 148, 149, 150, 151, 152, 153, 154, 155, 156, 157, 158, 159, 160, 161, 162, 163, 164, 165, 166, 167, 168, 169, 170, 171, 172, 173, 174, 175, 176, 177, 178, 179, 180, 181, 182, 183, 184, 185, 186, 187, 188, 189, 190, 191, 192, 193, 194, 195, 196, 197, 198, 199, 200, 201, 202, 203, 204, 205, 206, 207, 208, 209, 210, 211, 212, 213, 214, 219, 220, 221, 222, 223, 224, 225, 226, 227, 228, 229, 230, 231, 232, 233, 234, 235, 236, 237, 238, 239, 240, 241, 242, 243, 244, 245, 246, 247, 248, 249, 250, 251, 252, 255, 256, 257, 258, 259, 260, 261, 262, 263, 264, 265, 266, 267, 268, 269, 270, 274, 279, 283, 284, 285, 286, 287, 288, 317, 339, 340, 341, 342, 343, 344, 345, 346, 347, 348, 349, 365, 367, 372, 383, 385, 386, 393, 395, 412, 413, 414, 415, 416, 417, 418, 419, 420, 421, 422, 423, 424, 425, 426, 427, 428, 429, 430, 451, 452, 453], [1.0, 1.0, 1.0, 1.0, 1.0, 1.0, 1.0, 1.0, 1.0, 1.0, 1.0, 1.0, 1.0, 1.0, 1.0, 1.0, 1.0, 1.0, 1.0, 1.0, 1.0, 1.0, 1.0, 1.0, 1.0, 1.0, 1.0, 1.0, 1.0, 0.09387, 1.0, 1.0, 1.0, 1.0, 1.0, 1.0, 1.0, 1.0, 1.0, 1.0, 1.0, 1.0, 1.0, 1.0, 1.0, 1.0, 1.0, 1.0, 1.0, 1.0, 1.0, 1.0, 1.0, 1.0, 1.0, 1.0, 1.0, 1.0, 1.0, 1.0, 1.0, 1.0, 1.0, 1.0, 1.0, 1.0, 1.0, 1.0, 1.0, 1.0, 1.0, 1.0, 1.0, 1.0, 1.0, 1.0, 1.0, 1.0, 1.0, 1.0, 1.0, 1.0, 1.0, 1.0, 0.8987, 1.0, 1.0, 1.0, 1.0, 1.0, 1.0, 1.0, 1.0, 1.0, 0.9198, 1.0, 1.0, 1.0, 1.0, 1.0, 1.0, 1.0, 1.0, 1.0, 1.0, 1.0, 1.0, 1.0, 1.0, 1.0, 1.0, 1.0, 1.0, 1.0, 1.0, 1.0, 1.0, 1.0, 1.0, 1.0, 1.0, 1.0, 1.0, 1.0, 1.0, 1.0, 1.0, 1.0, 1.0, 1.0, 1.0, 1.0, 1.0, 1.0, 1.0, 1.0, 1.0, 1.0, 1.0, 1.0, 1.0, 1.0, 1.0, 1.0, 1.0, 1.0, 1.0, 1.0, 1.0, 1.0, 1.0, 1.0, 1.0, 1.0, 1.0, 1.0, 0.05143, 0.00683, 1.0, 1.0, 1.0, 1.0, 1.0, 1.0, 1.0, 1.0, 1.0, 1.0, 1.0, 1.0, 1.0, 1.0, 1.0, 1.0, 1.0, 1.0, 1.0, 1.0, 1.0, 1.0, 1.0, 1.0, 1.0, 1.0, 1.0, 1.0, 1.0, 1.0, 1.0, 1.0, 1.0, 1.0, 1.0, 1.0, 1.0, 1.0, 1.0, 1.0, 1.0, 1.0, 1.0, 1.0, 1.0, 1.0, 1.0, 1.0, 1.0, 1.0, 1.0, 1.0, 1.0, 1.0, 1.0, 1.0, 1.0, 1.0, 1.0, 0.05177, 0.03546, 1.0, 1.0, 0.05383, 0.1007, 1.0, 1.0, 0.02244, 1.0, 1.0, 1.0, 1.0, 1.0, 1.0, 1.0, 1.0, 1.0, 1.0, 1.0, 1.0, 0.01282, 0.02614, 1.0, 0.001399, 1.0, 0.07053, 1.0, 1.0, 1.0, 1.0, 1.0, 1.0, 1.0, 1.0, 1.0, 1.0, 1.0, 1.0, 1.0, 1.0, 1.0, 1.0, 1.0, 1.0, 1.0, 1.0, 1.0, 1.0, 1.0]): _vg.add([_i], _w, 'REPLACE')
_vg = ob_body.vertex_groups.new(name='Clavicle.L')
for _i, _w in zip([4, 5, 6, 7, 14, 15, 16, 17, 27, 31, 33, 37, 40, 47, 52, 53, 54, 55, 56, 57, 58, 59, 60, 61, 62, 63, 64, 65, 66, 80, 92, 103, 104, 105, 106, 109, 112, 113, 116, 117, 118, 119, 120, 121, 122, 123, 132, 133, 134, 135, 136, 137, 140, 141, 142, 145, 146, 150, 151, 152, 153, 154, 155, 158, 159, 164, 165, 166, 167, 168, 169, 174, 179, 180, 181, 182, 183, 184, 189, 190, 191, 192, 193, 194, 199, 200, 201, 202, 203, 204, 205, 215, 218, 220, 221, 223, 224, 225, 229, 230, 249, 252, 254, 255, 256, 271, 272, 273, 274, 279, 283, 284, 285, 286, 287, 288, 289, 296, 299, 300, 301, 307, 308, 309, 310, 311, 312, 316, 317, 327, 339, 340, 343, 344, 345, 346, 347, 348, 349, 354, 355, 365, 366, 367, 368, 369, 370, 371, 372, 383, 384, 385, 386, 389, 390, 391, 392, 393, 394, 395, 451, 452, 453], [0.08223, 0.1643, 0.6949, 0.1803, 0.05504, 0.08039, 0.1072, 0.09511, 0.01965, 0.05861, 0.4896, 0.03381, 0.06992, 0.3373, 0.06881, 0.1292, 0.09821, 0.2579, 0.08557, 0.05338, 0.1679, 0.1493, 0.1139, 0.07893, 0.2093, 0.05655, 0.03421, 0.03294, 0.01169, 0.0387, 0.197, 0.138, 0.2727, 0.01423, 0.00768, 0.06293, 0.01048, 0.006761, 0.05328, 0.06866, 0.07018, 0.1368, 0.1157, 0.2879, 0.1738, 0.07176, 0.05349, 0.07312, 0.09328, 0.08386, 0.03363, 0.01841, 0.06523, 0.0871, 0.03422, 0.04225, 0.005421, 0.05708, 0.01203, 0.005318, 0.03526, 0.06246, 0.06118, 0.01818, 0.004416, 0.08417, 0.05929, 0.15, 0.2046, 0.2987, 0.1432, 0.01073, 0.01047, 0.03876, 0.05825, 0.05752, 0.03674, 0.009408, 0.009257, 0.02722, 0.04336, 0.04285, 0.02627, 0.009602, 0.009523, 0.02325, 0.03516, 0.03483, 0.02262, 0.2388, 0.6564, 0.6797, 0.2203, 0.09444, 0.121, 0.03409, 0.03452, 0.04336, 0.04895, 0.06308, 0.01299, 0.02348, 0.06777, 0.005455, 0.006602, 0.2917, 0.1671, 0.003648, 0.7701, 0.1812, 0.2465, 0.718, 0.7416, 0.2724, 0.8628, 0.7545, 0.2105, 0.03075, 0.03548, 0.228, 0.5214, 0.006287, 0.2441, 0.2313, 0.8212, 0.2915, 0.01531, 0.01907, 0.1818, 0.4651, 0.009374, 0.0007216, 0.000524, 0.009346, 0.02076, 0.03042, 0.03019, 0.02033, 0.009291, 0.5079, 0.06816, 0.4387, 0.914, 0.8721, 0.7954, 0.1137, 0.1475, 0.6597, 0.3497, 0.5943, 0.2456, 0.1869, 0.2914, 0.1474, 0.3003, 0.5861, 0.6612, 0.5225, 0.8082, 0.3659, 0.03876, 0.03876, 0.03876]): _vg.add([_i], _w, 'REPLACE')
_vg = ob_body.vertex_groups.new(name='UpArm.L')
for _i, _w in zip([4, 5, 6, 15, 16, 21, 26, 31, 33, 47, 52, 54, 55, 56, 58, 59, 60, 61, 76, 80, 92, 120, 121, 122, 141, 164, 166, 167, 168, 205, 215, 218, 220, 221, 254, 271, 272, 273, 274, 275, 279, 284, 285, 289, 290, 295, 296, 298, 299, 300, 301, 310, 311, 312, 316, 317, 318, 327, 354, 365, 367, 368, 370, 372, 383, 384, 386, 391, 392], [0.01147, 0.06811, 0.135, 0.002136, 0.002684, 0.02895, 0.07142, 0.8759, 0.2822, 0.5557, 0.8094, 0.00944, 0.1193, 0.03293, 0.02985, 0.04774, 0.03013, 0.005834, 0.07124, 0.8507, 0.7448, 0.01565, 0.04518, 0.05753, 0.001752, 0.01249, 0.05821, 0.07954, 0.07993, 0.05824, 0.1942, 0.05182, 0.01093, 0.03623, 0.005797, 0.1239, 0.8032, 0.9004, 0.1334, 0.0237, 0.7564, 0.01982, 0.02666, 0.7242, 0.05653, 0.05263, 0.8641, 0.07687, 0.8554, 0.658, 0.2257, 0.02265, 0.04027, 0.8859, 0.8881, 0.7701, 0.02303, 0.07155, 0.1276, 0.2373, 0.08517, 0.1489, 0.002956, 0.003883, 0.174, 0.01223, 0.01808, 0.05376, 0.1954]): _vg.add([_i], _w, 'REPLACE')
_vg = ob_body.vertex_groups.new(name='LowArm.L')
for _i, _w in zip([21, 25, 26, 31, 52, 76, 77, 78, 80, 81, 273, 275, 276, 277, 290, 291, 293, 294, 295, 296, 298, 299, 312, 313, 316, 318, 320, 321, 404, 405, 406, 407, 408, 409, 410, 411], [0.9309, 0.02449, 0.8784, 0.04531, 0.08905, 0.8696, 0.2634, 0.2161, 0.08684, 0.1017, 0.06706, 0.9539, 0.8377, 0.06825, 0.9265, 0.6276, 0.1099, 0.1171, 0.901, 0.08104, 0.8683, 0.08047, 0.07073, 0.06378, 0.06878, 0.9514, 0.7838, 0.0353, 0.2295, 0.1789, 0.08991, 0.7977, 0.5027, 0.09534, 0.1024, 0.7452]): _vg.add([_i], _w, 'REPLACE')
_vg = ob_body.vertex_groups.new(name='Hand.L')
for _i, _w in zip([21, 22, 23, 24, 25, 26, 32, 76, 77, 78, 79, 81, 86, 87, 88, 89, 90, 91, 216, 217, 276, 277, 278, 280, 281, 291, 292, 293, 294, 295, 297, 298, 313, 314, 315, 319, 320, 321, 322, 323, 324, 325, 326, 330, 331, 332, 333, 334, 335, 336, 337, 338, 382, 387, 388, 404, 405, 406, 407, 408, 409, 410, 411], [0.00431, 0.9785, 0.9999, 0.9986, 0.9621, 0.0337, 0.9909, 0.05411, 0.7337, 0.7781, 0.9998, 0.8922, 0.9998, 0.9999, 0.9983, 0.9817, 0.9961, 0.9993, 0.9999, 0.9999, 0.1604, 0.9316, 0.9919, 0.9994, 0.9999, 0.3692, 0.9847, 0.8839, 0.8788, 0.03583, 0.9787, 0.04749, 0.9358, 0.9951, 0.9991, 0.9977, 0.2144, 0.9573, 0.9977, 0.9996, 0.9999, 0.9999, 0.9999, 0.9999, 0.9999, 0.9902, 0.9988, 0.9999, 0.9999, 0.9999, 0.9999, 0.9999, 0.996, 0.9999, 0.9999, 0.7683, 0.8166, 0.9049, 0.2009, 0.4948, 0.8995, 0.8943, 0.2534]): _vg.add([_i], _w, 'REPLACE')
_vg = ob_body.vertex_groups.new(name='Clavicle.R')
_vg = ob_body.vertex_groups.new(name='UpArm.R')
_vg = ob_body.vertex_groups.new(name='LowArm.R')
_vg = ob_body.vertex_groups.new(name='Hand.R')
_vg = ob_body.vertex_groups.new(name='Pelvis')
for _i, _w in zip([46, 48, 53, 57, 253, 282, 306, 350, 373, 396], [0.4727, 0.239, 0.01922, 0.02266, 0.1038, 0.2975, 0.5889, 0.09386, 0.02006, 0.01399]): _vg.add([_i], _w, 'REPLACE')
_vg = ob_body.vertex_groups.new(name='UpLeg.L')
for _i, _w in zip([33, 34, 42, 44, 45, 46, 48, 53, 56, 57, 82, 85, 93, 94, 95, 96, 204, 205, 215, 218, 253, 254, 271, 282, 286, 289, 300, 301, 302, 303, 306, 307, 311, 327, 328, 350, 354, 355, 356, 357, 369, 370, 372, 373, 374, 375, 376, 377, 378, 379, 380, 384, 385, 389, 390, 391, 392, 396, 398, 399], [0.146, 0.8934, 0.07456, 0.03008, 0.9203, 0.5005, 0.6551, 0.1968, 0.8297, 0.7934, 0.8917, 0.06811, 0.8857, 0.8924, 0.07578, 0.0597, 0.05888, 0.04338, 0.01314, 0.2549, 0.793, 0.8129, 0.2674, 0.6513, 0.005607, 0.001863, 0.02553, 0.09347, 0.9688, 0.9469, 0.3854, 0.02268, 0.2168, 0.1235, 0.96, 0.8739, 0.206, 0.8738, 0.9263, 0.05502, 0.1564, 0.2148, 0.05388, 0.9253, 0.9038, 0.9032, 0.9794, 0.9418, 0.9069, 0.9005, 0.9673, 0.1142, 0.1131, 0.004194, 0.05895, 0.08331, 0.06399, 0.9091, 0.9009, 0.0495]): _vg.add([_i], _w, 'REPLACE')
_vg = ob_body.vertex_groups.new(name='LowLeg.L')
for _i, _w in zip([34, 35, 41, 42, 43, 44, 45, 82, 83, 84, 85, 93, 94, 95, 96, 97, 98, 302, 304, 305, 328, 329, 351, 352, 353, 356, 357, 358, 359, 360, 361, 362, 363, 364, 373, 374, 375, 377, 378, 379, 381, 396, 397, 398, 399, 400], [0.08753, 0.04007, 0.2033, 0.8553, 0.1699, 0.9264, 0.05281, 0.08375, 0.04558, 0.1247, 0.8569, 0.09235, 0.08081, 0.8475, 0.8766, 0.1016, 0.05016, 0.005655, 0.481, 0.9693, 0.01269, 0.9681, 0.4584, 0.1691, 0.4138, 0.06295, 0.8994, 0.1382, 0.1842, 0.05499, 0.07216, 0.08765, 0.08487, 0.03287, 0.02204, 0.06555, 0.07029, 0.0449, 0.07346, 0.0767, 0.0116, 0.05207, 0.04591, 0.06953, 0.9007, 0.09416]): _vg.add([_i], _w, 'REPLACE')
_vg = ob_body.vertex_groups.new(name='Foot.L')
for _i, _w in zip([35, 36, 41, 42, 43, 44, 72, 83, 84, 85, 95, 96, 97, 98, 99, 304, 351, 352, 353, 357, 358, 359, 360, 361, 362, 363, 364, 381, 397, 399, 400, 401, 402, 403], [0.9529, 0.9952, 0.7894, 0.06918, 0.8284, 0.01509, 0.9836, 0.9488, 0.8715, 0.07365, 0.07547, 0.06227, 0.8917, 0.9471, 0.9753, 0.5185, 0.5412, 0.8304, 0.5827, 0.04008, 0.8616, 0.8139, 0.9445, 0.9273, 0.9103, 0.914, 0.9583, 0.9678, 0.9507, 0.04663, 0.9033, 0.9861, 0.9777, 0.9877]): _vg.add([_i], _w, 'REPLACE')
_vg = ob_body.vertex_groups.new(name='UpLeg.R')
_vg = ob_body.vertex_groups.new(name='LowLeg.R')
_vg = ob_body.vertex_groups.new(name='Foot.R')
_m = ob_body.modifiers.new('Mirror', 'MIRROR')
_m = ob_body.modifiers.new('Armature', 'ARMATURE')
_m.object = ob_armature
_m.use_bone_envelopes = True
ob_lamp.location = (4.076, 1.005, 5.904)
ob_lamp.rotation_euler = (0.6503, 0.05522, 1.866)
ob_lamp.lock_rotations_4d = False
ob_lamp.empty_display_type = 'ARROWS'
ob_lamp.color = (0.0, 0.0, 0.0, 0.0)
ob_lamp.lineart.crease_threshold = 0.0
ob_camera.location = (7.481, -6.508, 5.344)
ob_camera.rotation_euler = (1.109, 0.01082, 0.8149)
ob_camera.lock_rotations_4d = False
ob_camera.empty_display_type = 'ARROWS'
ob_camera.color = (0.0, 0.0, 0.0, 0.0)
ob_camera.display_type = 'WIRE'
ob_camera.lineart.crease_threshold = 0.0

# ---- collection membership
col_collection_1.objects.link(ob_armature)
col_collection_1.objects.link(ob_body)
col_collection_1.objects.link(ob_lamp)
col_collection_1.objects.link(ob_camera)

# ---- scene / render settings (as saved in the file)
scene.camera = ob_camera
scene.frame_start = 1; scene.frame_end = 25; scene.frame_set(3)
scene.render.engine = 'BLENDER_EEVEE_NEXT'
scene.render.image_settings.color_mode = 'RGB'
scene.render.image_settings.compression = 90
scene.render.resolution_percentage = 50
scene.render.fps = 30
scene.render.fps_base = 1.001
scene.render.dither_intensity = 0.0
scene.render.bake_margin = 2
scene.render.bake_bias = 0.0
scene.cycles.use_denoising = False
scene.cycles.samples = 10
scene.cycles.sampling_pattern = 'TABULATED_SOBOL'
scene.cycles.light_sampling_threshold = 0.0
scene.cycles.use_adaptive_sampling = False
scene.cycles.use_light_tree = False
scene.cycles.blur_glossy = 0.0
scene.cycles.volume_bounces = 1
scene.cycles.pixel_filter_type = 'GAUSSIAN'
scene.cycles.sample_clamp_indirect = 0.0
scene.view_settings.view_transform = 'Standard'
bpy.context.view_layer.update()
